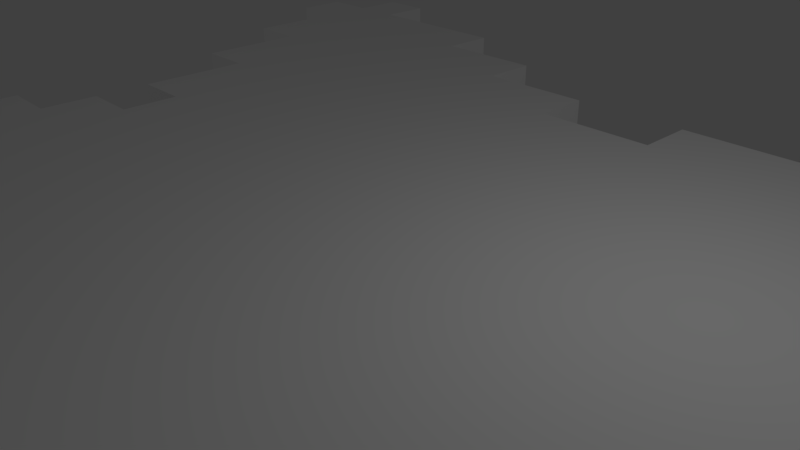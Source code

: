 # Source: star.blend  (saved by Blender 2.79.0; exported with 4.5.12 LTS)
import bpy
from mathutils import Matrix  # noqa: F401  (used for matrix-valued properties, if any)

bpy.ops.wm.read_factory_settings(use_empty=True)
scene = bpy.context.scene
scene.name = 'Scene'

# ---- collections
col_collection_1 = bpy.data.collections.new('Collection 1'); scene.collection.children.link(col_collection_1)

# ---- materials (node trees are filled in below, after node groups)
mat_palette = bpy.data.materials.new('palette')
mat_palette.alpha_threshold = 0.0
mat_palette.use_transparent_shadow = False
mat_palette.diffuse_color = (1.0, 1.0, 1.0, 1.0)
mat_palette.specular_color = (0.0, 0.0, 0.0)
mat_palette.roughness = 0.5
mat_palette.specular_intensity = 1.0

# ---- material node trees

# ---- world
world_world = bpy.data.worlds.new('World'); scene.world = world_world
world_world.color = (0.05088, 0.05088, 0.05088)
world_world.use_sun_shadow = False
world_world.sun_shadow_jitter_overblur = 0.0
world_world.cycles.sampling_method = 'MANUAL'

# ---- cameras
cam_camera = bpy.data.cameras.new('Camera')
cam_camera.clip_end = 100.0
cam_camera.lens = 35.0
cam_camera.sensor_width = 32.0
cam_camera.sensor_height = 18.0
cam_camera.ortho_scale = 7.314
cam_camera.dof.focus_distance = 0.0
cam_camera.dof.aperture_fstop = 128.0

# ---- lights
light_lamp = bpy.data.lights.new('Lamp', 'POINT')
light_lamp.transmission_factor = 0.0
light_lamp.cutoff_distance = 30.0
light_lamp.energy = 100.0
light_lamp.shadow_buffer_clip_start = 1.001
light_lamp.shadow_soft_size = 0.1
light_lamp.shadow_maximum_resolution = 0.006
light_lamp.use_absolute_resolution = True

# ---- meshes
me_star = bpy.data.meshes.new('star')
me_star.from_pydata([(-10.0, 0.5, 5.224), (-10.0, -0.5, 4.224), (-10.0, -0.5, 5.224), (-10.0, 0.5, 4.224), (-10.0, 0.5, -6.776), (-10.0, -0.5, -7.776), (-10.0, -0.5, -6.776), (-10.0, 0.5, -7.776), (-9.0, 0.5, 6.224), (-9.0, -0.5, 5.224), (-9.0, -0.5, 6.224), (-9.0, 0.5, 5.224), (-9.0, 0.5, 4.224), (-9.0, -0.5, 2.224), (-9.0, -0.5, 4.224), (-9.0, 0.5, 2.224), (-9.0, 0.5, -4.776), (-9.0, -0.5, -6.776), (-9.0, -0.5, -4.776), (-9.0, 0.5, -6.776), (-9.0, 0.5, -7.776), (-9.0, -0.5, -8.776), (-9.0, -0.5, -7.776), (-9.0, 0.5, -8.776), (-8.0, 0.5, 2.224), (-8.0, -0.5, 1.224), (-8.0, -0.5, 2.224), (-8.0, 0.5, 1.224), (-8.0, 0.5, -2.776), (-8.0, -0.5, -4.776), (-8.0, -0.5, -2.776), (-8.0, 0.5, -4.776), (-7.0, 0.5, 1.224), (-7.0, -0.5, 0.2239), (-7.0, -0.5, 1.224), (-7.0, 0.5, 0.2239), (-7.0, 0.5, -0.7761), (-7.0, -0.5, -2.776), (-7.0, -0.5, -0.7761), (-7.0, 0.5, -2.776), (-6.0, 0.5, 0.2239), (-6.0, -0.5, -0.7761), (-6.0, -0.5, 0.2239), (-6.0, 0.5, -0.7761), (-4.0, 0.5, 6.224), (-4.0, -0.5, 5.224), (-4.0, -0.5, 6.224), (-4.0, 0.5, 5.224), (-3.0, 0.5, 8.224), (-3.0, -0.5, 6.224), (-3.0, -0.5, 8.224), (-3.0, 0.5, 6.224), (-2.0, 0.5, 10.22), (-2.0, -0.5, 8.224), (-2.0, -0.5, 10.22), (-2.0, 0.5, 8.224), (-1.0, 0.5, 11.22), (-1.0, -0.5, 10.22), (-1.0, -0.5, 11.22), (-1.0, 0.5, 10.22), (1.0, 0.5, -4.776), (1.0, -0.5, -5.776), (1.0, -0.5, -4.776), (1.0, 0.5, -5.776), (3.0, 0.5, -5.776), (3.0, -0.5, -6.776), (3.0, -0.5, -5.776), (3.0, 0.5, -6.776), (5.0, 0.5, -6.776), (5.0, -0.5, -7.776), (5.0, -0.5, -6.776), (5.0, 0.5, -7.776), (8.0, 0.5, 6.224), (8.0, -0.5, 5.224), (8.0, -0.5, 6.224), (8.0, 0.5, 5.224), (8.0, 0.5, -7.776), (8.0, -0.5, -8.776), (8.0, -0.5, -7.776), (8.0, 0.5, -8.776), (-8.0, -0.5, 6.224), (-8.0, -0.5, 5.224), (-8.0, 0.5, 6.224), (-8.0, 0.5, 5.224), (-8.0, -0.5, -7.776), (-8.0, -0.5, -8.776), (-8.0, 0.5, -7.776), (-8.0, 0.5, -8.776), (-5.0, -0.5, -6.776), (-5.0, -0.5, -7.776), (-5.0, 0.5, -6.776), (-5.0, 0.5, -7.776), (-3.0, -0.5, -5.776), (-3.0, -0.5, -6.776), (-3.0, 0.5, -5.776), (-3.0, 0.5, -6.776), (-1.0, -0.5, -4.776), (-1.0, -0.5, -5.776), (-1.0, 0.5, -4.776), (-1.0, 0.5, -5.776), (1.0, -0.5, 11.22), (1.0, -0.5, 10.22), (1.0, 0.5, 11.22), (1.0, 0.5, 10.22), (2.0, -0.5, 10.22), (2.0, -0.5, 8.224), (2.0, 0.5, 10.22), (2.0, 0.5, 8.224), (3.0, -0.5, 8.224), (3.0, -0.5, 6.224), (3.0, 0.5, 8.224), (3.0, 0.5, 6.224), (4.0, -0.5, 6.224), (4.0, -0.5, 5.224), (4.0, 0.5, 6.224), (4.0, 0.5, 5.224), (6.0, -0.5, 0.2239), (6.0, -0.5, -0.7761), (6.0, 0.5, 0.2239), (6.0, 0.5, -0.7761), (7.0, -0.5, 1.224), (7.0, -0.5, 0.2239), (7.0, 0.5, 1.224), (7.0, 0.5, 0.2239), (7.0, -0.5, -0.7761), (7.0, -0.5, -2.776), (7.0, 0.5, -0.7761), (7.0, 0.5, -2.776), (8.0, -0.5, 2.224), (8.0, -0.5, 1.224), (8.0, 0.5, 2.224), (8.0, 0.5, 1.224), (8.0, -0.5, -2.776), (8.0, -0.5, -4.776), (8.0, 0.5, -2.776), (8.0, 0.5, -4.776), (9.0, -0.5, 6.224), (9.0, -0.5, 5.224), (9.0, 0.5, 6.224), (9.0, 0.5, 5.224), (9.0, -0.5, 4.224), (9.0, -0.5, 2.224), (9.0, 0.5, 4.224), (9.0, 0.5, 2.224), (9.0, -0.5, -4.776), (9.0, -0.5, -6.776), (9.0, 0.5, -4.776), (9.0, 0.5, -6.776), (9.0, -0.5, -7.776), (9.0, -0.5, -8.776), (9.0, 0.5, -7.776), (9.0, 0.5, -8.776), (10.0, -0.5, 5.224), (10.0, -0.5, 4.224), (10.0, 0.5, 5.224), (10.0, 0.5, 4.224), (10.0, -0.5, -6.776), (10.0, -0.5, -7.776), (10.0, 0.5, -6.776), (10.0, 0.5, -7.776), (1.0, -0.5, 11.22), (-1.0, 0.5, 11.22), (-1.0, -0.5, 11.22), (1.0, 0.5, 11.22), (-1.0, -0.5, 10.22), (-2.0, 0.5, 10.22), (-2.0, -0.5, 10.22), (-1.0, 0.5, 10.22), (2.0, -0.5, 10.22), (1.0, 0.5, 10.22), (1.0, -0.5, 10.22), (2.0, 0.5, 10.22), (-2.0, -0.5, 8.224), (-3.0, 0.5, 8.224), (-3.0, -0.5, 8.224), (-2.0, 0.5, 8.224), (3.0, -0.5, 8.224), (2.0, 0.5, 8.224), (2.0, -0.5, 8.224), (3.0, 0.5, 8.224), (-8.0, -0.5, 6.224), (-9.0, 0.5, 6.224), (-9.0, -0.5, 6.224), (-8.0, 0.5, 6.224), (-3.0, -0.5, 6.224), (-4.0, 0.5, 6.224), (-4.0, -0.5, 6.224), (-3.0, 0.5, 6.224), (4.0, -0.5, 6.224), (3.0, 0.5, 6.224), (3.0, -0.5, 6.224), (4.0, 0.5, 6.224), (9.0, -0.5, 6.224), (8.0, 0.5, 6.224), (8.0, -0.5, 6.224), (9.0, 0.5, 6.224), (-9.0, -0.5, 5.224), (-10.0, 0.5, 5.224), (-10.0, -0.5, 5.224), (-9.0, 0.5, 5.224), (-4.0, -0.5, 5.224), (-8.0, 0.5, 5.224), (-8.0, -0.5, 5.224), (-4.0, 0.5, 5.224), (8.0, -0.5, 5.224), (4.0, 0.5, 5.224), (4.0, -0.5, 5.224), (8.0, 0.5, 5.224), (10.0, -0.5, 5.224), (9.0, 0.5, 5.224), (9.0, -0.5, 5.224), (10.0, 0.5, 5.224), (-6.0, -0.5, -0.7761), (-7.0, 0.5, -0.7761), (-7.0, -0.5, -0.7761), (-6.0, 0.5, -0.7761), (7.0, -0.5, -0.7761), (6.0, 0.5, -0.7761), (6.0, -0.5, -0.7761), (7.0, 0.5, -0.7761), (-7.0, -0.5, -2.776), (-8.0, 0.5, -2.776), (-8.0, -0.5, -2.776), (-7.0, 0.5, -2.776), (8.0, -0.5, -2.776), (7.0, 0.5, -2.776), (7.0, -0.5, -2.776), (8.0, 0.5, -2.776), (-8.0, -0.5, -4.776), (-9.0, 0.5, -4.776), (-9.0, -0.5, -4.776), (-8.0, 0.5, -4.776), (9.0, -0.5, -4.776), (8.0, 0.5, -4.776), (8.0, -0.5, -4.776), (9.0, 0.5, -4.776), (-9.0, -0.5, -6.776), (-10.0, 0.5, -6.776), (-10.0, -0.5, -6.776), (-9.0, 0.5, -6.776), (10.0, -0.5, -6.776), (9.0, 0.5, -6.776), (9.0, -0.5, -6.776), (10.0, 0.5, -6.776), (-10.0, -0.5, 4.224), (-10.0, 0.5, 4.224), (-9.0, -0.5, 4.224), (-9.0, 0.5, 4.224), (9.0, -0.5, 4.224), (9.0, 0.5, 4.224), (10.0, -0.5, 4.224), (10.0, 0.5, 4.224), (-9.0, -0.5, 2.224), (-9.0, 0.5, 2.224), (-8.0, -0.5, 2.224), (-8.0, 0.5, 2.224), (8.0, -0.5, 2.224), (8.0, 0.5, 2.224), (9.0, -0.5, 2.224), (9.0, 0.5, 2.224), (-8.0, -0.5, 1.224), (-8.0, 0.5, 1.224), (-7.0, -0.5, 1.224), (-7.0, 0.5, 1.224), (7.0, -0.5, 1.224), (7.0, 0.5, 1.224), (8.0, -0.5, 1.224), (8.0, 0.5, 1.224), (-7.0, -0.5, 0.2239), (-7.0, 0.5, 0.2239), (-6.0, -0.5, 0.2239), (-6.0, 0.5, 0.2239), (6.0, -0.5, 0.2239), (6.0, 0.5, 0.2239), (7.0, -0.5, 0.2239), (7.0, 0.5, 0.2239), (-1.0, -0.5, -4.776), (-1.0, 0.5, -4.776), (1.0, -0.5, -4.776), (1.0, 0.5, -4.776), (-3.0, -0.5, -5.776), (-3.0, 0.5, -5.776), (-1.0, -0.5, -5.776), (-1.0, 0.5, -5.776), (1.0, -0.5, -5.776), (1.0, 0.5, -5.776), (3.0, -0.5, -5.776), (3.0, 0.5, -5.776), (-5.0, -0.5, -6.776), (-5.0, 0.5, -6.776), (-3.0, -0.5, -6.776), (-3.0, 0.5, -6.776), (3.0, -0.5, -6.776), (3.0, 0.5, -6.776), (5.0, -0.5, -6.776), (5.0, 0.5, -6.776), (-10.0, -0.5, -7.776), (-10.0, 0.5, -7.776), (-9.0, -0.5, -7.776), (-9.0, 0.5, -7.776), (-8.0, -0.5, -7.776), (-8.0, 0.5, -7.776), (-5.0, -0.5, -7.776), (-5.0, 0.5, -7.776), (5.0, -0.5, -7.776), (5.0, 0.5, -7.776), (8.0, -0.5, -7.776), (8.0, 0.5, -7.776), (9.0, -0.5, -7.776), (9.0, 0.5, -7.776), (10.0, -0.5, -7.776), (10.0, 0.5, -7.776), (-9.0, -0.5, -8.776), (-9.0, 0.5, -8.776), (-8.0, -0.5, -8.776), (-8.0, 0.5, -8.776), (8.0, -0.5, -8.776), (8.0, 0.5, -8.776), (9.0, -0.5, -8.776), (9.0, 0.5, -8.776), (-1.0, -0.5, 10.22), (1.0, -0.5, 11.22), (-1.0, -0.5, 11.22), (1.0, -0.5, 10.22), (-2.0, -0.5, 8.224), (-2.0, -0.5, 10.22), (-1.0, -0.5, 8.224), (1.0, -0.5, 8.224), (2.0, -0.5, 10.22), (2.0, -0.5, 8.224), (-3.0, -0.5, 6.224), (-3.0, -0.5, 8.224), (-2.0, -0.5, 6.224), (2.0, -0.5, 6.224), (3.0, -0.5, 8.224), (3.0, -0.5, 6.224), (-9.0, -0.5, 5.224), (-8.0, -0.5, 6.224), (-9.0, -0.5, 6.224), (-8.0, -0.5, 5.224), (-4.0, -0.5, 5.224), (-4.0, -0.5, 6.224), (4.0, -0.5, 5.224), (4.0, -0.5, 6.224), (8.0, -0.5, 5.224), (9.0, -0.5, 6.224), (8.0, -0.5, 6.224), (9.0, -0.5, 5.224), (-10.0, -0.5, 4.224), (-10.0, -0.5, 5.224), (-9.0, -0.5, 4.224), (-8.0, -0.5, 4.224), (-3.0, -0.5, 4.224), (3.0, -0.5, 4.224), (8.0, -0.5, 4.224), (9.0, -0.5, 4.224), (10.0, -0.5, 5.224), (10.0, -0.5, 4.224), (-9.0, -0.5, 2.224), (-8.0, -0.5, 2.224), (-7.0, -0.5, 2.224), (7.0, -0.5, 2.224), (8.0, -0.5, 2.224), (9.0, -0.5, 2.224), (-8.0, -0.5, 1.224), (-7.0, -0.5, 1.224), (-6.0, -0.5, 1.224), (6.0, -0.5, 1.224), (7.0, -0.5, 1.224), (8.0, -0.5, 1.224), (-7.0, -0.5, 0.2239), (-6.0, -0.5, 0.2239), (-5.0, -0.5, 0.2239), (5.0, -0.5, 0.2239), (6.0, -0.5, 0.2239), (7.0, -0.5, 0.2239), (-6.0, -0.5, -0.7761), (-5.0, -0.5, -0.7761), (5.0, -0.5, -0.7761), (6.0, -0.5, -0.7761), (-7.0, -0.5, -2.776), (-7.0, -0.5, -0.7761), (-6.0, -0.5, -2.776), (6.0, -0.5, -2.776), (7.0, -0.5, -0.7761), (7.0, -0.5, -2.776), (-1.0, -0.5, -3.776), (1.0, -0.5, -3.776), (-8.0, -0.5, -4.776), (-8.0, -0.5, -2.776), (-7.0, -0.5, -4.776), (-3.0, -0.5, -4.776), (-1.0, -0.5, -4.776), (1.0, -0.5, -4.776), (3.0, -0.5, -4.776), (7.0, -0.5, -4.776), (8.0, -0.5, -2.776), (8.0, -0.5, -4.776), (-5.0, -0.5, -5.776), (-3.0, -0.5, -5.776), (-1.0, -0.5, -5.776), (1.0, -0.5, -5.776), (3.0, -0.5, -5.776), (5.0, -0.5, -5.776), (-9.0, -0.5, -6.776), (-9.0, -0.5, -4.776), (-8.0, -0.5, -6.776), (-5.0, -0.5, -6.776), (-3.0, -0.5, -6.776), (3.0, -0.5, -6.776), (5.0, -0.5, -6.776), (8.0, -0.5, -6.776), (9.0, -0.5, -4.776), (9.0, -0.5, -6.776), (-10.0, -0.5, -7.776), (-10.0, -0.5, -6.776), (-9.0, -0.5, -7.776), (-8.0, -0.5, -7.776), (-5.0, -0.5, -7.776), (5.0, -0.5, -7.776), (8.0, -0.5, -7.776), (9.0, -0.5, -7.776), (10.0, -0.5, -6.776), (10.0, -0.5, -7.776), (-9.0, -0.5, -8.776), (-8.0, -0.5, -8.776), (8.0, -0.5, -8.776), (9.0, -0.5, -8.776), (-1.0, 0.5, 11.22), (1.0, 0.5, 11.22), (-1.0, 0.5, 10.22), (1.0, 0.5, 10.22), (-2.0, 0.5, 10.22), (-2.0, 0.5, 8.224), (-1.0, 0.5, 8.224), (2.0, 0.5, 10.22), (1.0, 0.5, 8.224), (2.0, 0.5, 8.224), (-3.0, 0.5, 8.224), (-3.0, 0.5, 6.224), (-2.0, 0.5, 6.224), (3.0, 0.5, 8.224), (2.0, 0.5, 6.224), (3.0, 0.5, 6.224), (-9.0, 0.5, 6.224), (-8.0, 0.5, 6.224), (-9.0, 0.5, 5.224), (-8.0, 0.5, 5.224), (-4.0, 0.5, 6.224), (-4.0, 0.5, 5.224), (4.0, 0.5, 6.224), (4.0, 0.5, 5.224), (8.0, 0.5, 6.224), (9.0, 0.5, 6.224), (8.0, 0.5, 5.224), (9.0, 0.5, 5.224), (-10.0, 0.5, 5.224), (-10.0, 0.5, 4.224), (-9.0, 0.5, 4.224), (-8.0, 0.5, 4.224), (-3.0, 0.5, 4.224), (3.0, 0.5, 4.224), (8.0, 0.5, 4.224), (10.0, 0.5, 5.224), (9.0, 0.5, 4.224), (10.0, 0.5, 4.224), (-9.0, 0.5, 2.224), (-8.0, 0.5, 2.224), (-7.0, 0.5, 2.224), (7.0, 0.5, 2.224), (8.0, 0.5, 2.224), (9.0, 0.5, 2.224), (-8.0, 0.5, 1.224), (-7.0, 0.5, 1.224), (-6.0, 0.5, 1.224), (6.0, 0.5, 1.224), (7.0, 0.5, 1.224), (8.0, 0.5, 1.224), (-7.0, 0.5, 0.2239), (-6.0, 0.5, 0.2239), (-5.0, 0.5, 0.2239), (5.0, 0.5, 0.2239), (6.0, 0.5, 0.2239), (7.0, 0.5, 0.2239), (-6.0, 0.5, -0.7761), (-5.0, 0.5, -0.7761), (5.0, 0.5, -0.7761), (6.0, 0.5, -0.7761), (-7.0, 0.5, -0.7761), (-7.0, 0.5, -2.776), (-6.0, 0.5, -2.776), (7.0, 0.5, -0.7761), (6.0, 0.5, -2.776), (7.0, 0.5, -2.776), (-1.0, 0.5, -3.776), (1.0, 0.5, -3.776), (-8.0, 0.5, -2.776), (-8.0, 0.5, -4.776), (-7.0, 0.5, -4.776), (-3.0, 0.5, -4.776), (-1.0, 0.5, -4.776), (1.0, 0.5, -4.776), (3.0, 0.5, -4.776), (8.0, 0.5, -2.776), (7.0, 0.5, -4.776), (8.0, 0.5, -4.776), (-5.0, 0.5, -5.776), (-3.0, 0.5, -5.776), (-1.0, 0.5, -5.776), (1.0, 0.5, -5.776), (3.0, 0.5, -5.776), (5.0, 0.5, -5.776), (-9.0, 0.5, -4.776), (-9.0, 0.5, -6.776), (-8.0, 0.5, -6.776), (-5.0, 0.5, -6.776), (-3.0, 0.5, -6.776), (3.0, 0.5, -6.776), (5.0, 0.5, -6.776), (9.0, 0.5, -4.776), (8.0, 0.5, -6.776), (9.0, 0.5, -6.776), (-10.0, 0.5, -6.776), (-10.0, 0.5, -7.776), (-9.0, 0.5, -7.776), (-8.0, 0.5, -7.776), (-5.0, 0.5, -7.776), (5.0, 0.5, -7.776), (8.0, 0.5, -7.776), (10.0, 0.5, -6.776), (9.0, 0.5, -7.776), (10.0, 0.5, -7.776), (-9.0, 0.5, -8.776), (-8.0, 0.5, -8.776), (8.0, 0.5, -8.776), (9.0, 0.5, -8.776)], [], [(0, 1, 2), (3, 1, 0), (4, 5, 6), (7, 5, 4), (8, 9, 10), (11, 9, 8), (12, 13, 14), (15, 13, 12), (16, 17, 18), (19, 17, 16), (20, 21, 22), (23, 21, 20), (24, 25, 26), (27, 25, 24), (28, 29, 30), (31, 29, 28), (32, 33, 34), (35, 33, 32), (36, 37, 38), (39, 37, 36), (40, 41, 42), (43, 41, 40), (44, 45, 46), (47, 45, 44), (48, 49, 50), (51, 49, 48), (52, 53, 54), (55, 53, 52), (56, 57, 58), (59, 57, 56), (60, 61, 62), (63, 61, 60), (64, 65, 66), (67, 65, 64), (68, 69, 70), (71, 69, 68), (72, 73, 74), (75, 73, 72), (76, 77, 78), (79, 77, 76), (80, 81, 82), (82, 81, 83), (84, 85, 86), (86, 85, 87), (88, 89, 90), (90, 89, 91), (92, 93, 94), (94, 93, 95), (96, 97, 98), (98, 97, 99), (100, 101, 102), (102, 101, 103), (104, 105, 106), (106, 105, 107), (108, 109, 110), (110, 109, 111), (112, 113, 114), (114, 113, 115), (116, 117, 118), (118, 117, 119), (120, 121, 122), (122, 121, 123), (124, 125, 126), (126, 125, 127), (128, 129, 130), (130, 129, 131), (132, 133, 134), (134, 133, 135), (136, 137, 138), (138, 137, 139), (140, 141, 142), (142, 141, 143), (144, 145, 146), (146, 145, 147), (148, 149, 150), (150, 149, 151), (152, 153, 154), (154, 153, 155), (156, 157, 158), (158, 157, 159), (160, 161, 162), (163, 161, 160), (164, 165, 166), (167, 165, 164), (168, 169, 170), (171, 169, 168), (172, 173, 174), (175, 173, 172), (176, 177, 178), (179, 177, 176), (180, 181, 182), (183, 181, 180), (184, 185, 186), (187, 185, 184), (188, 189, 190), (191, 189, 188), (192, 193, 194), (195, 193, 192), (196, 197, 198), (199, 197, 196), (200, 201, 202), (203, 201, 200), (204, 205, 206), (207, 205, 204), (208, 209, 210), (211, 209, 208), (212, 213, 214), (215, 213, 212), (216, 217, 218), (219, 217, 216), (220, 221, 222), (223, 221, 220), (224, 225, 226), (227, 225, 224), (228, 229, 230), (231, 229, 228), (232, 233, 234), (235, 233, 232), (236, 237, 238), (239, 237, 236), (240, 241, 242), (243, 241, 240), (244, 245, 246), (246, 245, 247), (248, 249, 250), (250, 249, 251), (252, 253, 254), (254, 253, 255), (256, 257, 258), (258, 257, 259), (260, 261, 262), (262, 261, 263), (264, 265, 266), (266, 265, 267), (268, 269, 270), (270, 269, 271), (272, 273, 274), (274, 273, 275), (276, 277, 278), (278, 277, 279), (280, 281, 282), (282, 281, 283), (284, 285, 286), (286, 285, 287), (288, 289, 290), (290, 289, 291), (292, 293, 294), (294, 293, 295), (296, 297, 298), (298, 297, 299), (300, 301, 302), (302, 301, 303), (304, 305, 306), (306, 305, 307), (308, 309, 310), (310, 309, 311), (312, 313, 314), (314, 313, 315), (316, 317, 318), (318, 317, 319), (320, 321, 322), (323, 321, 320), (324, 320, 325), (326, 323, 320), (326, 320, 324), (327, 328, 323), (327, 323, 326), (329, 328, 327), (330, 324, 331), (332, 326, 324), (332, 327, 326), (332, 324, 330), (332, 329, 327), (333, 334, 329), (333, 329, 332), (335, 334, 333), (336, 337, 338), (339, 337, 336), (340, 330, 341), (342, 343, 335), (344, 345, 346), (347, 345, 344), (348, 336, 349), (350, 339, 336), (350, 336, 348), (351, 340, 339), (351, 339, 350), (352, 332, 330), (352, 340, 351), (352, 333, 332), (352, 335, 333), (352, 330, 340), (353, 342, 335), (353, 335, 352), (353, 344, 342), (354, 347, 344), (354, 344, 353), (355, 356, 347), (355, 347, 354), (357, 356, 355), (358, 351, 350), (359, 352, 351), (359, 351, 358), (359, 353, 352), (359, 354, 353), (360, 354, 359), (361, 354, 360), (362, 355, 354), (362, 354, 361), (363, 355, 362), (364, 360, 359), (365, 361, 360), (365, 360, 364), (366, 361, 365), (367, 361, 366), (368, 362, 361), (368, 361, 367), (369, 362, 368), (370, 366, 365), (371, 367, 366), (371, 366, 370), (372, 367, 371), (373, 367, 372), (374, 368, 367), (374, 367, 373), (375, 368, 374), (376, 372, 371), (377, 373, 372), (377, 372, 376), (378, 374, 373), (378, 373, 377), (379, 374, 378), (380, 376, 381), (382, 377, 376), (382, 378, 377), (382, 376, 380), (382, 379, 378), (383, 384, 379), (383, 379, 382), (385, 384, 383), (386, 382, 380), (386, 385, 383), (386, 383, 382), (387, 385, 386), (388, 380, 389), (390, 386, 380), (390, 380, 388), (391, 386, 390), (392, 387, 386), (392, 386, 391), (393, 385, 387), (393, 387, 392), (394, 385, 393), (395, 396, 385), (395, 385, 394), (397, 396, 395), (398, 391, 390), (398, 390, 388), (399, 392, 391), (399, 391, 398), (400, 392, 399), (401, 394, 393), (402, 397, 395), (402, 394, 401), (402, 395, 394), (403, 397, 402), (404, 388, 405), (406, 398, 388), (406, 388, 404), (407, 399, 398), (407, 398, 406), (408, 399, 407), (409, 403, 402), (410, 397, 403), (410, 403, 409), (411, 412, 397), (411, 397, 410), (413, 412, 411), (414, 404, 415), (416, 406, 404), (416, 404, 414), (417, 407, 406), (417, 406, 416), (418, 407, 417), (419, 411, 410), (420, 413, 411), (420, 411, 419), (421, 422, 413), (421, 413, 420), (423, 422, 421), (424, 417, 416), (425, 417, 424), (426, 421, 420), (427, 421, 426), (428, 429, 430), (430, 429, 431), (432, 430, 433), (430, 431, 434), (433, 430, 434), (431, 435, 436), (434, 431, 436), (436, 435, 437), (438, 433, 439), (433, 434, 440), (434, 436, 440), (439, 433, 440), (436, 437, 440), (437, 441, 442), (440, 437, 442), (442, 441, 443), (444, 445, 446), (446, 445, 447), (448, 439, 449), (443, 450, 451), (452, 453, 454), (454, 453, 455), (456, 446, 457), (446, 447, 458), (457, 446, 458), (447, 449, 459), (458, 447, 459), (439, 440, 460), (459, 449, 460), (440, 442, 460), (442, 443, 460), (449, 439, 460), (443, 451, 461), (460, 443, 461), (451, 454, 461), (454, 455, 462), (461, 454, 462), (455, 463, 464), (462, 455, 464), (464, 463, 465), (458, 459, 466), (459, 460, 467), (466, 459, 467), (460, 461, 467), (461, 462, 467), (467, 462, 468), (468, 462, 469), (462, 464, 470), (469, 462, 470), (470, 464, 471), (467, 468, 472), (468, 469, 473), (472, 468, 473), (473, 469, 474), (474, 469, 475), (469, 470, 476), (475, 469, 476), (476, 470, 477), (473, 474, 478), (474, 475, 479), (478, 474, 479), (479, 475, 480), (480, 475, 481), (475, 476, 482), (481, 475, 482), (482, 476, 483), (479, 480, 484), (480, 481, 485), (484, 480, 485), (481, 482, 486), (485, 481, 486), (486, 482, 487), (488, 484, 489), (484, 485, 490), (485, 486, 490), (489, 484, 490), (486, 487, 490), (487, 491, 492), (490, 487, 492), (492, 491, 493), (489, 490, 494), (492, 493, 494), (490, 492, 494), (494, 493, 495), (496, 489, 497), (489, 494, 498), (497, 489, 498), (498, 494, 499), (494, 495, 500), (499, 494, 500), (495, 493, 501), (500, 495, 501), (501, 493, 502), (493, 503, 504), (502, 493, 504), (504, 503, 505), (498, 499, 506), (497, 498, 506), (499, 500, 507), (506, 499, 507), (507, 500, 508), (501, 502, 509), (504, 505, 510), (509, 502, 510), (502, 504, 510), (510, 505, 511), (512, 497, 513), (497, 506, 514), (513, 497, 514), (506, 507, 515), (514, 506, 515), (515, 507, 516), (510, 511, 517), (511, 505, 518), (517, 511, 518), (505, 519, 520), (518, 505, 520), (520, 519, 521), (522, 513, 523), (513, 514, 524), (523, 513, 524), (514, 515, 525), (524, 514, 525), (525, 515, 526), (518, 520, 527), (520, 521, 528), (527, 520, 528), (521, 529, 530), (528, 521, 530), (530, 529, 531), (524, 525, 532), (532, 525, 533), (528, 530, 534), (534, 530, 535)])
me_star.polygons.foreach_set('use_smooth', [True] * 428)
_uv = me_star.uv_layers.new(name='UVMap')
_uv.uv.foreach_set('vector', [0.9863, 0.5, 0.9863, 0.5, 0.9863, 0.5, 0.9863, 0.5, 0.9863, 0.5, 0.9863, 0.5, 0.9863, 0.5, 0.9863, 0.5, 0.9863, 0.5, 0.9863, 0.5, 0.9863, 0.5, 0.9863, 0.5, 0.9863, 0.5, 0.9863, 0.5, 0.9863, 0.5, 0.9863, 0.5, 0.9863, 0.5, 0.9863, 0.5, 0.9863, 0.5, 0.9863, 0.5, 0.9863, 0.5, 0.9863, 0.5, 0.9863, 0.5, 0.9863, 0.5, 0.9863, 0.5, 0.9863, 0.5, 0.9863, 0.5, 0.9863, 0.5, 0.9863, 0.5, 0.9863, 0.5, 0.9863, 0.5, 0.9863, 0.5, 0.9863, 0.5, 0.9863, 0.5, 0.9863, 0.5, 0.9863, 0.5, 0.9863, 0.5, 0.9863, 0.5, 0.9863, 0.5, 0.9863, 0.5, 0.9863, 0.5, 0.9863, 0.5, 0.9863, 0.5, 0.9863, 0.5, 0.9863, 0.5, 0.9863, 0.5, 0.9863, 0.5, 0.9863, 0.5, 0.9863, 0.5, 0.9863, 0.5, 0.9863, 0.5, 0.9863, 0.5, 0.9863, 0.5, 0.9863, 0.5, 0.9863, 0.5, 0.9863, 0.5, 0.9863, 0.5, 0.9863, 0.5, 0.9863, 0.5, 0.9863, 0.5, 0.9863, 0.5, 0.9863, 0.5, 0.9863, 0.5, 0.9863, 0.5, 0.9863, 0.5, 0.9863, 0.5, 0.9863, 0.5, 0.9863, 0.5, 0.9863, 0.5, 0.9863, 0.5, 0.9863, 0.5, 0.9863, 0.5, 0.9863, 0.5, 0.9863, 0.5, 0.9863, 0.5, 0.9863, 0.5, 0.9863, 0.5, 0.9863, 0.5, 0.9863, 0.5, 0.9863, 0.5, 0.9863, 0.5, 0.9863, 0.5, 0.9863, 0.5, 0.9863, 0.5, 0.9863, 0.5, 0.9863, 0.5, 0.9863, 0.5, 0.9863, 0.5, 0.9863, 0.5, 0.9863, 0.5, 0.9863, 0.5, 0.9863, 0.5, 0.9863, 0.5, 0.9863, 0.5, 0.9863, 0.5, 0.9863, 0.5, 0.9863, 0.5, 0.9863, 0.5, 0.9863, 0.5, 0.9863, 0.5, 0.9863, 0.5, 0.9863, 0.5, 0.9863, 0.5, 0.9863, 0.5, 0.9863, 0.5, 0.9863, 0.5, 0.9863, 0.5, 0.9863, 0.5, 0.9863, 0.5, 0.9863, 0.5, 0.9863, 0.5, 0.9863, 0.5, 0.9863, 0.5, 0.9863, 0.5, 0.9863, 0.5, 0.9863, 0.5, 0.9863, 0.5, 0.9863, 0.5, 0.9863, 0.5, 0.9863, 0.5, 0.9863, 0.5, 0.9863, 0.5, 0.9863, 0.5, 0.9863, 0.5, 0.9863, 0.5, 0.9863, 0.5, 0.9863, 0.5, 0.9863, 0.5, 0.9863, 0.5, 0.9863, 0.5, 0.9863, 0.5, 0.9863, 0.5, 0.9863, 0.5, 0.9863, 0.5, 0.9863, 0.5, 0.9863, 0.5, 0.9863, 0.5, 0.9863, 0.5, 0.9863, 0.5, 0.9863, 0.5, 0.9863, 0.5, 0.9863, 0.5, 0.9863, 0.5, 0.9863, 0.5, 0.9863, 0.5, 0.9863, 0.5, 0.9863, 0.5, 0.9863, 0.5, 0.9863, 0.5, 0.9863, 0.5, 0.9863, 0.5, 0.9863, 0.5, 0.9863, 0.5, 0.9863, 0.5, 0.9863, 0.5, 0.9863, 0.5, 0.9863, 0.5, 0.9863, 0.5, 0.9863, 0.5, 0.9863, 0.5, 0.9863, 0.5, 0.9863, 0.5, 0.9863, 0.5, 0.9863, 0.5, 0.9863, 0.5, 0.9863, 0.5, 0.9863, 0.5, 0.9863, 0.5, 0.9863, 0.5, 0.9863, 0.5, 0.9863, 0.5, 0.9863, 0.5, 0.9863, 0.5, 0.9863, 0.5, 0.9863, 0.5, 0.9863, 0.5, 0.9863, 0.5, 0.9863, 0.5, 0.9863, 0.5, 0.9863, 0.5, 0.9863, 0.5, 0.9863, 0.5, 0.9863, 0.5, 0.9863, 0.5, 0.9863, 0.5, 0.9863, 0.5, 0.9863, 0.5, 0.9863, 0.5, 0.9863, 0.5, 0.9863, 0.5, 0.9863, 0.5, 0.9863, 0.5, 0.9863, 0.5, 0.9863, 0.5, 0.9863, 0.5, 0.9863, 0.5, 0.9863, 0.5, 0.9863, 0.5, 0.9863, 0.5, 0.9863, 0.5, 0.9863, 0.5, 0.9863, 0.5, 0.9863, 0.5, 0.9863, 0.5, 0.9863, 0.5, 0.9863, 0.5, 0.9863, 0.5, 0.9863, 0.5, 0.9863, 0.5, 0.9863, 0.5, 0.9863, 0.5, 0.9863, 0.5, 0.9863, 0.5, 0.9863, 0.5, 0.9863, 0.5, 0.9863, 0.5, 0.9863, 0.5, 0.9863, 0.5, 0.9863, 0.5, 0.9863, 0.5, 0.9863, 0.5, 0.9863, 0.5, 0.9863, 0.5, 0.9863, 0.5, 0.9863, 0.5, 0.9863, 0.5, 0.9863, 0.5, 0.9863, 0.5, 0.9863, 0.5, 0.9863, 0.5, 0.9863, 0.5, 0.9863, 0.5, 0.9863, 0.5, 0.9863, 0.5, 0.9863, 0.5, 0.9863, 0.5, 0.9863, 0.5, 0.9863, 0.5, 0.9863, 0.5, 0.9863, 0.5, 0.9863, 0.5, 0.9863, 0.5, 0.9863, 0.5, 0.9863, 0.5, 0.9863, 0.5, 0.9863, 0.5, 0.9863, 0.5, 0.9863, 0.5, 0.9863, 0.5, 0.9863, 0.5, 0.9863, 0.5, 0.9863, 0.5, 0.9863, 0.5, 0.9863, 0.5, 0.9863, 0.5, 0.9863, 0.5, 0.9863, 0.5, 0.9863, 0.5, 0.9863, 0.5, 0.9863, 0.5, 0.9863, 0.5, 0.9863, 0.5, 0.9863, 0.5, 0.9863, 0.5, 0.9863, 0.5, 0.9863, 0.5, 0.9863, 0.5, 0.9863, 0.5, 0.9863, 0.5, 0.9863, 0.5, 0.9863, 0.5, 0.9863, 0.5, 0.9863, 0.5, 0.9863, 0.5, 0.9863, 0.5, 0.9863, 0.5, 0.9863, 0.5, 0.9863, 0.5, 0.9863, 0.5, 0.9863, 0.5, 0.9863, 0.5, 0.9863, 0.5, 0.9863, 0.5, 0.9863, 0.5, 0.9863, 0.5, 0.9863, 0.5, 0.9863, 0.5, 0.9863, 0.5, 0.9863, 0.5, 0.9863, 0.5, 0.9863, 0.5, 0.9863, 0.5, 0.9863, 0.5, 0.9863, 0.5, 0.9863, 0.5, 0.9863, 0.5, 0.9863, 0.5, 0.9863, 0.5, 0.9863, 0.5, 0.9863, 0.5, 0.9863, 0.5, 0.9863, 0.5, 0.9863, 0.5, 0.9863, 0.5, 0.9863, 0.5, 0.9863, 0.5, 0.9863, 0.5, 0.9863, 0.5, 0.9863, 0.5, 0.9863, 0.5, 0.9863, 0.5, 0.9863, 0.5, 0.9863, 0.5, 0.9863, 0.5, 0.9863, 0.5, 0.9863, 0.5, 0.9863, 0.5, 0.9863, 0.5, 0.9863, 0.5, 0.9863, 0.5, 0.9863, 0.5, 0.9863, 0.5, 0.9863, 0.5, 0.9863, 0.5, 0.9863, 0.5, 0.9863, 0.5, 0.9863, 0.5, 0.9863, 0.5, 0.9863, 0.5, 0.9863, 0.5, 0.9863, 0.5, 0.9863, 0.5, 0.9863, 0.5, 0.9863, 0.5, 0.9863, 0.5, 0.9863, 0.5, 0.9863, 0.5, 0.9863, 0.5, 0.9863, 0.5, 0.9863, 0.5, 0.9863, 0.5, 0.9863, 0.5, 0.9863, 0.5, 0.9863, 0.5, 0.9863, 0.5, 0.9863, 0.5, 0.9863, 0.5, 0.9863, 0.5, 0.9863, 0.5, 0.9863, 0.5, 0.9863, 0.5, 0.9863, 0.5, 0.9863, 0.5, 0.9863, 0.5, 0.9863, 0.5, 0.9863, 0.5, 0.9863, 0.5, 0.9863, 0.5, 0.9863, 0.5, 0.9863, 0.5, 0.9863, 0.5, 0.9863, 0.5, 0.9863, 0.5, 0.9863, 0.5, 0.9863, 0.5, 0.9863, 0.5, 0.9863, 0.5, 0.9863, 0.5, 0.9863, 0.5, 0.9863, 0.5, 0.9863, 0.5, 0.9863, 0.5, 0.9863, 0.5, 0.9863, 0.5, 0.9863, 0.5, 0.9863, 0.5, 0.9863, 0.5, 0.9863, 0.5, 0.9863, 0.5, 0.9863, 0.5, 0.9863, 0.5, 0.9863, 0.5, 0.9863, 0.5, 0.9863, 0.5, 0.9863, 0.5, 0.9863, 0.5, 0.9863, 0.5, 0.9863, 0.5, 0.9863, 0.5, 0.9863, 0.5, 0.9863, 0.5, 0.9863, 0.5, 0.9863, 0.5, 0.9863, 0.5, 0.9863, 0.5, 0.9863, 0.5, 0.9863, 0.5, 0.9863, 0.5, 0.9863, 0.5, 0.9863, 0.5, 0.9863, 0.5, 0.9863, 0.5, 0.9863, 0.5, 0.9863, 0.5, 0.9863, 0.5, 0.9863, 0.5, 0.9863, 0.5, 0.9863, 0.5, 0.9863, 0.5, 0.9863, 0.5, 0.9863, 0.5, 0.9863, 0.5, 0.9863, 0.5, 0.9863, 0.5, 0.9863, 0.5, 0.9863, 0.5, 0.9863, 0.5, 0.9863, 0.5, 0.9863, 0.5, 0.9863, 0.5, 0.9863, 0.5, 0.9863, 0.5, 0.9863, 0.5, 0.9863, 0.5, 0.9863, 0.5, 0.9863, 0.5, 0.9863, 0.5, 0.9863, 0.5, 0.9863, 0.5, 0.9863, 0.5, 0.9863, 0.5, 0.9863, 0.5, 0.9863, 0.5, 0.9863, 0.5, 0.9863, 0.5, 0.9863, 0.5, 0.9863, 0.5, 0.9863, 0.5, 0.9863, 0.5, 0.9863, 0.5, 0.9863, 0.5, 0.9863, 0.5, 0.9863, 0.5, 0.9863, 0.5, 0.9863, 0.5, 0.9863, 0.5, 0.9863, 0.5, 0.9863, 0.5, 0.9863, 0.5, 0.9863, 0.5, 0.9863, 0.5, 0.9863, 0.5, 0.9863, 0.5, 0.9863, 0.5, 0.9863, 0.5, 0.9863, 0.5, 0.9863, 0.5, 0.9863, 0.5, 0.9863, 0.5, 0.9863, 0.5, 0.9863, 0.5, 0.9863, 0.5, 0.9863, 0.5, 0.9863, 0.5, 0.9863, 0.5, 0.9863, 0.5, 0.9863, 0.5, 0.9863, 0.5, 0.9863, 0.5, 0.9863, 0.5, 0.9863, 0.5, 0.9863, 0.5, 0.9863, 0.5, 0.9863, 0.5, 0.9863, 0.5, 0.9863, 0.5, 0.9863, 0.5, 0.9863, 0.5, 0.9863, 0.5, 0.9863, 0.5, 0.9863, 0.5, 0.9863, 0.5, 0.9863, 0.5, 0.9863, 0.5, 0.9863, 0.5, 0.9863, 0.5, 0.9863, 0.5, 0.9863, 0.5, 0.9863, 0.5, 0.01758, 0.5, 0.01758, 0.5, 0.01758, 0.5, 0.9863, 0.5, 0.9863, 0.5, 0.9863, 0.5, 0.9863, 0.5, 0.9863, 0.5, 0.9863, 0.5, 0.01758, 0.5, 0.01758, 0.5, 0.01758, 0.5, 0.9863, 0.5, 0.9863, 0.5, 0.9863, 0.5, 0.9863, 0.5, 0.9863, 0.5, 0.9863, 0.5, 0.01758, 0.5, 0.01758, 0.5, 0.01758, 0.5, 0.01758, 0.5, 0.01758, 0.5, 0.01758, 0.5, 0.9863, 0.5, 0.9863, 0.5, 0.9863, 0.5, 0.01758, 0.5, 0.01758, 0.5, 0.01758, 0.5, 0.9863, 0.5, 0.9863, 0.5, 0.9863, 0.5, 0.01758, 0.5, 0.01758, 0.5, 0.01758, 0.5, 0.9863, 0.5, 0.9863, 0.5, 0.9863, 0.5, 0.9863, 0.5, 0.9863, 0.5, 0.9863, 0.5, 0.9863, 0.5, 0.9863, 0.5, 0.9863, 0.5, 0.9863, 0.5, 0.9863, 0.5, 0.9863, 0.5, 0.9863, 0.5, 0.9863, 0.5, 0.9863, 0.5, 0.9863, 0.5, 0.9863, 0.5, 0.9863, 0.5, 0.9863, 0.5, 0.9863, 0.5, 0.9863, 0.5, 0.9863, 0.5, 0.9863, 0.5, 0.9863, 0.5, 0.01758, 0.5, 0.01758, 0.5, 0.01758, 0.5, 0.9863, 0.5, 0.9863, 0.5, 0.9863, 0.5, 0.9863, 0.5, 0.9863, 0.5, 0.9863, 0.5, 0.01758, 0.5, 0.01758, 0.5, 0.01758, 0.5, 0.01758, 0.5, 0.01758, 0.5, 0.01758, 0.5, 0.9863, 0.5, 0.9863, 0.5, 0.9863, 0.5, 0.01758, 0.5, 0.01758, 0.5, 0.01758, 0.5, 0.01758, 0.5, 0.01758, 0.5, 0.01758, 0.5, 0.9863, 0.5, 0.9863, 0.5, 0.9863, 0.5, 0.9863, 0.5, 0.9863, 0.5, 0.9863, 0.5, 0.01758, 0.5, 0.01758, 0.5, 0.01758, 0.5, 0.9863, 0.5, 0.9863, 0.5, 0.9863, 0.5, 0.01758, 0.5, 0.01758, 0.5, 0.01758, 0.5, 0.9863, 0.5, 0.9863, 0.5, 0.9863, 0.5, 0.9863, 0.5, 0.9863, 0.5, 0.9863, 0.5, 0.01758, 0.5, 0.01758, 0.5, 0.01758, 0.5, 0.9863, 0.5, 0.9863, 0.5, 0.9863, 0.5, 0.9863, 0.5, 0.9863, 0.5, 0.9863, 0.5, 0.01758, 0.5, 0.01758, 0.5, 0.01758, 0.5, 0.9863, 0.5, 0.9863, 0.5, 0.9863, 0.5, 0.01758, 0.5, 0.01758, 0.5, 0.01758, 0.5, 0.01758, 0.5, 0.01758, 0.5, 0.01758, 0.5, 0.01758, 0.5, 0.01758, 0.5, 0.01758, 0.5, 0.01758, 0.5, 0.01758, 0.5, 0.01758, 0.5, 0.9863, 0.5, 0.9863, 0.5, 0.9863, 0.5, 0.01758, 0.5, 0.01758, 0.5, 0.01758, 0.5, 0.9863, 0.5, 0.9863, 0.5, 0.9863, 0.5, 0.9863, 0.5, 0.9863, 0.5, 0.9863, 0.5, 0.01758, 0.5, 0.01758, 0.5, 0.01758, 0.5, 0.9863, 0.5, 0.9863, 0.5, 0.9863, 0.5, 0.01758, 0.5, 0.01758, 0.5, 0.01758, 0.5, 0.01758, 0.5, 0.01758, 0.5, 0.01758, 0.5, 0.9863, 0.5, 0.9863, 0.5, 0.9863, 0.5, 0.01758, 0.5, 0.01758, 0.5, 0.01758, 0.5, 0.9863, 0.5, 0.9863, 0.5, 0.9863, 0.5, 0.9863, 0.5, 0.9863, 0.5, 0.9863, 0.5, 0.01758, 0.5, 0.01758, 0.5, 0.01758, 0.5, 0.9863, 0.5, 0.9863, 0.5, 0.9863, 0.5, 0.01758, 0.5, 0.01758, 0.5, 0.01758, 0.5, 0.01758, 0.5, 0.01758, 0.5, 0.01758, 0.5, 0.9863, 0.5, 0.9863, 0.5, 0.9863, 0.5, 0.01758, 0.5, 0.01758, 0.5, 0.01758, 0.5, 0.9863, 0.5, 0.9863, 0.5, 0.9863, 0.5, 0.9863, 0.5, 0.9863, 0.5, 0.9863, 0.5, 0.01758, 0.5, 0.01758, 0.5, 0.01758, 0.5, 0.9863, 0.5, 0.9863, 0.5, 0.9863, 0.5, 0.9863, 0.5, 0.9863, 0.5, 0.9863, 0.5, 0.01758, 0.5, 0.01758, 0.5, 0.01758, 0.5, 0.9863, 0.5, 0.9863, 0.5, 0.9863, 0.5, 0.9863, 0.5, 0.9863, 0.5, 0.9863, 0.5, 0.01758, 0.5, 0.01758, 0.5, 0.01758, 0.5, 0.01758, 0.5, 0.01758, 0.5, 0.01758, 0.5, 0.9863, 0.5, 0.9863, 0.5, 0.9863, 0.5, 0.01758, 0.5, 0.01758, 0.5, 0.01758, 0.5, 0.9863, 0.5, 0.9863, 0.5, 0.9863, 0.5, 0.01758, 0.5, 0.01758, 0.5, 0.01758, 0.5, 0.9863, 0.5, 0.9863, 0.5, 0.9863, 0.5, 0.01758, 0.5, 0.01758, 0.5, 0.01758, 0.5, 0.01758, 0.5, 0.01758, 0.5, 0.01758, 0.5, 0.01758, 0.5, 0.01758, 0.5, 0.01758, 0.5, 0.01758, 0.5, 0.01758, 0.5, 0.01758, 0.5, 0.9863, 0.5, 0.9863, 0.5, 0.9863, 0.5, 0.01758, 0.5, 0.01758, 0.5, 0.01758, 0.5, 0.9863, 0.5, 0.9863, 0.5, 0.9863, 0.5, 0.01758, 0.5, 0.01758, 0.5, 0.01758, 0.5, 0.9863, 0.5, 0.9863, 0.5, 0.9863, 0.5, 0.01758, 0.5, 0.01758, 0.5, 0.01758, 0.5, 0.01758, 0.5, 0.01758, 0.5, 0.01758, 0.5, 0.9863, 0.5, 0.9863, 0.5, 0.9863, 0.5, 0.01758, 0.5, 0.01758, 0.5, 0.01758, 0.5, 0.9863, 0.5, 0.9863, 0.5, 0.9863, 0.5, 0.01758, 0.5, 0.01758, 0.5, 0.01758, 0.5, 0.9863, 0.5, 0.9863, 0.5, 0.9863, 0.5, 0.01758, 0.5, 0.01758, 0.5, 0.01758, 0.5, 0.01758, 0.5, 0.01758, 0.5, 0.01758, 0.5, 0.9863, 0.5, 0.9863, 0.5, 0.9863, 0.5, 0.01758, 0.5, 0.01758, 0.5, 0.01758, 0.5, 0.9863, 0.5, 0.9863, 0.5, 0.9863, 0.5, 0.9863, 0.5, 0.9863, 0.5, 0.9863, 0.5, 0.01758, 0.5, 0.01758, 0.5, 0.01758, 0.5, 0.9863, 0.5, 0.9863, 0.5, 0.9863, 0.5, 0.01758, 0.5, 0.01758, 0.5, 0.01758, 0.5, 0.01758, 0.5, 0.01758, 0.5, 0.01758, 0.5, 0.9863, 0.5, 0.9863, 0.5, 0.9863, 0.5, 0.01758, 0.5, 0.01758, 0.5, 0.01758, 0.5, 0.9863, 0.5, 0.9863, 0.5, 0.9863, 0.5, 0.9863, 0.5, 0.9863, 0.5, 0.9863, 0.5, 0.01758, 0.5, 0.01758, 0.5, 0.01758, 0.5, 0.9863, 0.5, 0.9863, 0.5, 0.9863, 0.5, 0.9863, 0.5, 0.9863, 0.5, 0.9863, 0.5, 0.01758, 0.5, 0.01758, 0.5, 0.01758, 0.5, 0.9863, 0.5, 0.9863, 0.5, 0.9863, 0.5, 0.9863, 0.5, 0.9863, 0.5, 0.9863, 0.5, 0.01758, 0.5, 0.01758, 0.5, 0.01758, 0.5, 0.9863, 0.5, 0.9863, 0.5, 0.9863, 0.5, 0.9863, 0.5, 0.9863, 0.5, 0.9863, 0.5, 0.01758, 0.5, 0.01758, 0.5, 0.01758, 0.5, 0.9863, 0.5, 0.9863, 0.5, 0.9863, 0.5, 0.9863, 0.5, 0.9863, 0.5, 0.9863, 0.5, 0.01758, 0.5, 0.01758, 0.5, 0.01758, 0.5, 0.9863, 0.5, 0.9863, 0.5, 0.9863, 0.5, 0.9863, 0.5, 0.9863, 0.5, 0.9863, 0.5, 0.01758, 0.5, 0.01758, 0.5, 0.01758, 0.5, 0.9863, 0.5, 0.9863, 0.5, 0.9863, 0.5, 0.9863, 0.5, 0.9863, 0.5, 0.9863, 0.5, 0.01758, 0.5, 0.01758, 0.5, 0.01758, 0.5, 0.9863, 0.5, 0.9863, 0.5, 0.9863, 0.5, 0.9863, 0.5, 0.9863, 0.5, 0.9863, 0.5, 0.9863, 0.5, 0.9863, 0.5, 0.9863, 0.5, 0.9863, 0.5, 0.9863, 0.5, 0.9863, 0.5, 0.9863, 0.5, 0.9863, 0.5, 0.9863, 0.5, 0.9863, 0.5, 0.9863, 0.5, 0.9863, 0.5, 0.9863, 0.5, 0.9863, 0.5, 0.9863, 0.5, 0.9863, 0.5, 0.9863, 0.5, 0.9863, 0.5, 0.01758, 0.5, 0.01758, 0.5, 0.01758, 0.5, 0.9863, 0.5, 0.9863, 0.5, 0.9863, 0.5, 0.9863, 0.5, 0.9863, 0.5, 0.9863, 0.5, 0.01758, 0.5, 0.01758, 0.5, 0.01758, 0.5, 0.9863, 0.5, 0.9863, 0.5, 0.9863, 0.5, 0.9863, 0.5, 0.9863, 0.5, 0.9863, 0.5, 0.01758, 0.5, 0.01758, 0.5, 0.01758, 0.5, 0.01758, 0.5, 0.01758, 0.5, 0.01758, 0.5, 0.9863, 0.5, 0.9863, 0.5, 0.9863, 0.5, 0.01758, 0.5, 0.01758, 0.5, 0.01758, 0.5, 0.9863, 0.5, 0.9863, 0.5, 0.9863, 0.5, 0.01758, 0.5, 0.01758, 0.5, 0.01758, 0.5, 0.9863, 0.5, 0.9863, 0.5, 0.9863, 0.5, 0.9863, 0.5, 0.9863, 0.5, 0.9863, 0.5, 0.9863, 0.5, 0.9863, 0.5, 0.9863, 0.5, 0.9863, 0.5, 0.9863, 0.5, 0.9863, 0.5, 0.9863, 0.5, 0.9863, 0.5, 0.9863, 0.5, 0.9863, 0.5, 0.9863, 0.5, 0.9863, 0.5, 0.9863, 0.5, 0.9863, 0.5, 0.9863, 0.5, 0.9863, 0.5, 0.9863, 0.5, 0.9863, 0.5, 0.01758, 0.5, 0.01758, 0.5, 0.01758, 0.5, 0.9863, 0.5, 0.9863, 0.5, 0.9863, 0.5, 0.9863, 0.5, 0.9863, 0.5, 0.9863, 0.5, 0.01758, 0.5, 0.01758, 0.5, 0.01758, 0.5, 0.01758, 0.5, 0.01758, 0.5, 0.01758, 0.5, 0.9863, 0.5, 0.9863, 0.5, 0.9863, 0.5, 0.01758, 0.5, 0.01758, 0.5, 0.01758, 0.5, 0.01758, 0.5, 0.01758, 0.5, 0.01758, 0.5, 0.9863, 0.5, 0.9863, 0.5, 0.9863, 0.5, 0.9863, 0.5, 0.9863, 0.5, 0.9863, 0.5, 0.01758, 0.5, 0.01758, 0.5, 0.01758, 0.5, 0.9863, 0.5, 0.9863, 0.5, 0.9863, 0.5, 0.01758, 0.5, 0.01758, 0.5, 0.01758, 0.5, 0.9863, 0.5, 0.9863, 0.5, 0.9863, 0.5, 0.9863, 0.5, 0.9863, 0.5, 0.9863, 0.5, 0.01758, 0.5, 0.01758, 0.5, 0.01758, 0.5, 0.9863, 0.5, 0.9863, 0.5, 0.9863, 0.5, 0.9863, 0.5, 0.9863, 0.5, 0.9863, 0.5, 0.01758, 0.5, 0.01758, 0.5, 0.01758, 0.5, 0.9863, 0.5, 0.9863, 0.5, 0.9863, 0.5, 0.01758, 0.5, 0.01758, 0.5, 0.01758, 0.5, 0.01758, 0.5, 0.01758, 0.5, 0.01758, 0.5, 0.01758, 0.5, 0.01758, 0.5, 0.01758, 0.5, 0.01758, 0.5, 0.01758, 0.5, 0.01758, 0.5, 0.9863, 0.5, 0.9863, 0.5, 0.9863, 0.5, 0.01758, 0.5, 0.01758, 0.5, 0.01758, 0.5, 0.9863, 0.5, 0.9863, 0.5, 0.9863, 0.5, 0.9863, 0.5, 0.9863, 0.5, 0.9863, 0.5, 0.01758, 0.5, 0.01758, 0.5, 0.01758, 0.5, 0.9863, 0.5, 0.9863, 0.5, 0.9863, 0.5, 0.01758, 0.5, 0.01758, 0.5, 0.01758, 0.5, 0.01758, 0.5, 0.01758, 0.5, 0.01758, 0.5, 0.9863, 0.5, 0.9863, 0.5, 0.9863, 0.5, 0.01758, 0.5, 0.01758, 0.5, 0.01758, 0.5, 0.9863, 0.5, 0.9863, 0.5, 0.9863, 0.5, 0.9863, 0.5, 0.9863, 0.5, 0.9863, 0.5, 0.01758, 0.5, 0.01758, 0.5, 0.01758, 0.5, 0.9863, 0.5, 0.9863, 0.5, 0.9863, 0.5, 0.01758, 0.5, 0.01758, 0.5, 0.01758, 0.5, 0.01758, 0.5, 0.01758, 0.5, 0.01758, 0.5, 0.9863, 0.5, 0.9863, 0.5, 0.9863, 0.5, 0.01758, 0.5, 0.01758, 0.5, 0.01758, 0.5, 0.9863, 0.5, 0.9863, 0.5, 0.9863, 0.5, 0.9863, 0.5, 0.9863, 0.5, 0.9863, 0.5, 0.01758, 0.5, 0.01758, 0.5, 0.01758, 0.5, 0.9863, 0.5, 0.9863, 0.5, 0.9863, 0.5, 0.9863, 0.5, 0.9863, 0.5, 0.9863, 0.5, 0.01758, 0.5, 0.01758, 0.5, 0.01758, 0.5, 0.9863, 0.5, 0.9863, 0.5, 0.9863, 0.5, 0.9863, 0.5, 0.9863, 0.5, 0.9863, 0.5, 0.01758, 0.5, 0.01758, 0.5, 0.01758, 0.5, 0.01758, 0.5, 0.01758, 0.5, 0.01758, 0.5, 0.9863, 0.5, 0.9863, 0.5, 0.9863, 0.5, 0.01758, 0.5, 0.01758, 0.5, 0.01758, 0.5, 0.9863, 0.5, 0.9863, 0.5, 0.9863, 0.5, 0.01758, 0.5, 0.01758, 0.5, 0.01758, 0.5, 0.9863, 0.5, 0.9863, 0.5, 0.9863, 0.5, 0.01758, 0.5, 0.01758, 0.5, 0.01758, 0.5, 0.01758, 0.5, 0.01758, 0.5, 0.01758, 0.5, 0.01758, 0.5, 0.01758, 0.5, 0.01758, 0.5, 0.01758, 0.5, 0.01758, 0.5, 0.01758, 0.5, 0.9863, 0.5, 0.9863, 0.5, 0.9863, 0.5, 0.01758, 0.5, 0.01758, 0.5, 0.01758, 0.5, 0.9863, 0.5, 0.9863, 0.5, 0.9863, 0.5, 0.01758, 0.5, 0.01758, 0.5, 0.01758, 0.5, 0.9863, 0.5, 0.9863, 0.5, 0.9863, 0.5, 0.01758, 0.5, 0.01758, 0.5, 0.01758, 0.5, 0.01758, 0.5, 0.01758, 0.5, 0.01758, 0.5, 0.9863, 0.5, 0.9863, 0.5, 0.9863, 0.5, 0.01758, 0.5, 0.01758, 0.5, 0.01758, 0.5, 0.9863, 0.5, 0.9863, 0.5, 0.9863, 0.5, 0.01758, 0.5, 0.01758, 0.5, 0.01758, 0.5, 0.9863, 0.5, 0.9863, 0.5, 0.9863, 0.5, 0.01758, 0.5, 0.01758, 0.5, 0.01758, 0.5, 0.01758, 0.5, 0.01758, 0.5, 0.01758, 0.5, 0.9863, 0.5, 0.9863, 0.5, 0.9863, 0.5, 0.01758, 0.5, 0.01758, 0.5, 0.01758, 0.5, 0.9863, 0.5, 0.9863, 0.5, 0.9863, 0.5, 0.9863, 0.5, 0.9863, 0.5, 0.9863, 0.5, 0.01758, 0.5, 0.01758, 0.5, 0.01758, 0.5, 0.9863, 0.5, 0.9863, 0.5, 0.9863, 0.5, 0.01758, 0.5, 0.01758, 0.5, 0.01758, 0.5, 0.01758, 0.5, 0.01758, 0.5, 0.01758, 0.5, 0.9863, 0.5, 0.9863, 0.5, 0.9863, 0.5, 0.01758, 0.5, 0.01758, 0.5, 0.01758, 0.5, 0.9863, 0.5, 0.9863, 0.5, 0.9863, 0.5, 0.9863, 0.5, 0.9863, 0.5, 0.9863, 0.5, 0.01758, 0.5, 0.01758, 0.5, 0.01758, 0.5, 0.9863, 0.5, 0.9863, 0.5, 0.9863, 0.5, 0.9863, 0.5, 0.9863, 0.5, 0.9863, 0.5, 0.01758, 0.5, 0.01758, 0.5, 0.01758, 0.5, 0.9863, 0.5, 0.9863, 0.5, 0.9863, 0.5, 0.9863, 0.5, 0.9863, 0.5, 0.9863, 0.5, 0.01758, 0.5, 0.01758, 0.5, 0.01758, 0.5, 0.9863, 0.5, 0.9863, 0.5, 0.9863, 0.5, 0.9863, 0.5, 0.9863, 0.5, 0.9863, 0.5, 0.01758, 0.5, 0.01758, 0.5, 0.01758, 0.5, 0.9863, 0.5, 0.9863, 0.5, 0.9863, 0.5, 0.9863, 0.5, 0.9863, 0.5, 0.9863, 0.5, 0.01758, 0.5, 0.01758, 0.5, 0.01758, 0.5, 0.9863, 0.5, 0.9863, 0.5, 0.9863, 0.5, 0.9863, 0.5, 0.9863, 0.5, 0.9863, 0.5, 0.01758, 0.5, 0.01758, 0.5, 0.01758, 0.5, 0.9863, 0.5, 0.9863, 0.5, 0.9863, 0.5, 0.9863, 0.5, 0.9863, 0.5, 0.9863, 0.5, 0.01758, 0.5, 0.01758, 0.5, 0.01758, 0.5, 0.9863, 0.5, 0.9863, 0.5, 0.9863, 0.5, 0.9863, 0.5, 0.9863, 0.5, 0.9863, 0.5, 0.9863, 0.5, 0.9863, 0.5, 0.9863, 0.5, 0.9863, 0.5, 0.9863, 0.5, 0.9863, 0.5, 0.9863, 0.5, 0.9863, 0.5, 0.9863, 0.5])
me_star.materials.append(mat_palette)
me_star.use_remesh_preserve_volume = False
me_star.use_remesh_preserve_attributes = False
me_star.use_mirror_vertex_groups = False
me_star.update()
me_star.normals_split_custom_set([tuple(v) for v in zip(*[iter([-1.0, 0.0, 0.0, -1.0, 0.0, 0.0, -1.0, 0.0, 0.0, -1.0, 0.0, 0.0, -1.0, 0.0, 0.0, -1.0, 0.0, 0.0, -1.0, 0.0, 0.0, -1.0, 0.0, 0.0, -1.0, 0.0, 0.0, -1.0, 0.0, 0.0, -1.0, 0.0, 0.0, -1.0, 0.0, 0.0, -1.0, 0.0, 0.0, -1.0, 0.0, 0.0, -1.0, 0.0, 0.0, -1.0, 0.0, 0.0, -1.0, 0.0, 0.0, -1.0, 0.0, 0.0, -1.0, 0.0, 0.0, -1.0, 0.0, 0.0, -1.0, 0.0, 0.0, -1.0, 0.0, 0.0, -1.0, 0.0, 0.0, -1.0, 0.0, 0.0, -1.0, 0.0, 0.0, -1.0, 0.0, 0.0, -1.0, 0.0, 0.0, -1.0, 0.0, 0.0, -1.0, 0.0, 0.0, -1.0, 0.0, 0.0, -1.0, 0.0, 0.0, -1.0, 0.0, 0.0, -1.0, 0.0, 0.0, -1.0, 0.0, 0.0, -1.0, 0.0, 0.0, -1.0, 0.0, 0.0, -1.0, 0.0, 0.0, -1.0, 0.0, 0.0, -1.0, 0.0, 0.0, -1.0, 0.0, 0.0, -1.0, 0.0, 0.0, -1.0, 0.0, 0.0, -1.0, 0.0, 0.0, -1.0, 0.0, 0.0, -1.0, 0.0, 0.0, -1.0, 0.0, 0.0, -1.0, 0.0, 0.0, -1.0, 0.0, 0.0, -1.0, 0.0, 0.0, -1.0, 0.0, 0.0, -1.0, 0.0, 0.0, -1.0, 0.0, 0.0, -1.0, 0.0, 0.0, -1.0, 0.0, 0.0, -1.0, 0.0, 0.0, -1.0, 0.0, 0.0, -1.0, 0.0, 0.0, -1.0, 0.0, 0.0, -1.0, 0.0, 0.0, -1.0, 0.0, 0.0, -1.0, 0.0, 0.0, -1.0, 0.0, 0.0, -1.0, 0.0, 0.0, -1.0, 0.0, 0.0, -1.0, 0.0, 0.0, -1.0, 0.0, 0.0, -1.0, 0.0, 0.0, -1.0, 0.0, 0.0, -1.0, 0.0, 0.0, -1.0, 0.0, 0.0, -1.0, 0.0, 0.0, -1.0, 0.0, 0.0, -1.0, 0.0, 0.0, -1.0, 0.0, 0.0, -1.0, 0.0, 0.0, -1.0, 0.0, 0.0, -1.0, 0.0, 0.0, -1.0, 0.0, 0.0, -1.0, 0.0, 0.0, -1.0, 0.0, 0.0, -1.0, 0.0, 0.0, -1.0, 0.0, 0.0, -1.0, 0.0, 0.0, -1.0, 0.0, 0.0, -1.0, 0.0, 0.0, -1.0, 0.0, 0.0, -1.0, 0.0, 0.0, -1.0, 0.0, 0.0, -1.0, 0.0, 0.0, -1.0, 0.0, 0.0, -1.0, 0.0, 0.0, -1.0, 0.0, 0.0, -1.0, 0.0, 0.0, -1.0, 0.0, 0.0, -1.0, 0.0, 0.0, -1.0, 0.0, 0.0, -1.0, 0.0, 0.0, -1.0, 0.0, 0.0, -1.0, 0.0, 0.0, -1.0, 0.0, 0.0, -1.0, 0.0, 0.0, -1.0, 0.0, 0.0, -1.0, 0.0, 0.0, -1.0, 0.0, 0.0, -1.0, 0.0, 0.0, -1.0, 0.0, 0.0, -1.0, 0.0, 0.0, -1.0, 0.0, 0.0, -1.0, 0.0, 0.0, -1.0, 0.0, 0.0, -1.0, 0.0, 0.0, -1.0, 0.0, 0.0, -1.0, 0.0, 0.0, -1.0, 0.0, 0.0, -1.0, 0.0, 0.0, -1.0, 0.0, 0.0, -1.0, 0.0, 0.0, -1.0, 0.0, 0.0, -1.0, 0.0, 0.0, -1.0, 0.0, 0.0, 1.0, 0.0, 0.0, 1.0, 0.0, 0.0, 1.0, 0.0, 0.0, 1.0, 0.0, 0.0, 1.0, 0.0, 0.0, 1.0, 0.0, 0.0, 1.0, 0.0, 0.0, 1.0, 0.0, 0.0, 1.0, 0.0, 0.0, 1.0, 0.0, 0.0, 1.0, 0.0, 0.0, 1.0, 0.0, 0.0, 1.0, 0.0, 0.0, 1.0, 0.0, 0.0, 1.0, 0.0, 0.0, 1.0, 0.0, 0.0, 1.0, 0.0, 0.0, 1.0, 0.0, 0.0, 1.0, 0.0, 0.0, 1.0, 0.0, 0.0, 1.0, 0.0, 0.0, 1.0, 0.0, 0.0, 1.0, 0.0, 0.0, 1.0, 0.0, 0.0, 1.0, 0.0, 0.0, 1.0, 0.0, 0.0, 1.0, 0.0, 0.0, 1.0, 0.0, 0.0, 1.0, 0.0, 0.0, 1.0, 0.0, 0.0, 1.0, 0.0, 0.0, 1.0, 0.0, 0.0, 1.0, 0.0, 0.0, 1.0, 0.0, 0.0, 1.0, 0.0, 0.0, 1.0, 0.0, 0.0, 1.0, 0.0, 0.0, 1.0, 0.0, 0.0, 1.0, 0.0, 0.0, 1.0, 0.0, 0.0, 1.0, 0.0, 0.0, 1.0, 0.0, 0.0, 1.0, 0.0, 0.0, 1.0, 0.0, 0.0, 1.0, 0.0, 0.0, 1.0, 0.0, 0.0, 1.0, 0.0, 0.0, 1.0, 0.0, 0.0, 1.0, 0.0, 0.0, 1.0, 0.0, 0.0, 1.0, 0.0, 0.0, 1.0, 0.0, 0.0, 1.0, 0.0, 0.0, 1.0, 0.0, 0.0, 1.0, 0.0, 0.0, 1.0, 0.0, 0.0, 1.0, 0.0, 0.0, 1.0, 0.0, 0.0, 1.0, 0.0, 0.0, 1.0, 0.0, 0.0, 1.0, 0.0, 0.0, 1.0, 0.0, 0.0, 1.0, 0.0, 0.0, 1.0, 0.0, 0.0, 1.0, 0.0, 0.0, 1.0, 0.0, 0.0, 1.0, 0.0, 0.0, 1.0, 0.0, 0.0, 1.0, 0.0, 0.0, 1.0, 0.0, 0.0, 1.0, 0.0, 0.0, 1.0, 0.0, 0.0, 1.0, 0.0, 0.0, 1.0, 0.0, 0.0, 1.0, 0.0, 0.0, 1.0, 0.0, 0.0, 1.0, 0.0, 0.0, 1.0, 0.0, 0.0, 1.0, 0.0, 0.0, 1.0, 0.0, 0.0, 1.0, 0.0, 0.0, 1.0, 0.0, 0.0, 1.0, 0.0, 0.0, 1.0, 0.0, 0.0, 1.0, 0.0, 0.0, 1.0, 0.0, 0.0, 1.0, 0.0, 0.0, 1.0, 0.0, 0.0, 1.0, 0.0, 0.0, 1.0, 0.0, 0.0, 1.0, 0.0, 0.0, 1.0, 0.0, 0.0, 1.0, 0.0, 0.0, 1.0, 0.0, 0.0, 1.0, 0.0, 0.0, 1.0, 0.0, 0.0, 1.0, 0.0, 0.0, 1.0, 0.0, 0.0, 1.0, 0.0, 0.0, 1.0, 0.0, 0.0, 1.0, 0.0, 0.0, 1.0, 0.0, 0.0, 1.0, 0.0, 0.0, 1.0, 0.0, 0.0, 1.0, 0.0, 0.0, 1.0, 0.0, 0.0, 1.0, 0.0, 0.0, 1.0, 0.0, 0.0, 1.0, 0.0, 0.0, 1.0, 0.0, 0.0, 1.0, 0.0, 0.0, 1.0, 0.0, 0.0, 1.0, 0.0, 0.0, 1.0, 0.0, 0.0, 1.0, 0.0, 0.0, 1.0, 0.0, 0.0, 1.0, 0.0, 0.0, 1.0, 0.0, 0.0, 1.0, 0.0, 0.0, 1.0, 0.0, 0.0, 0.0, 0.0, 1.0, 0.0, 0.0, 1.0, 0.0, 0.0, 1.0, 0.0, 0.0, 1.0, 0.0, 0.0, 1.0, 0.0, 0.0, 1.0, 0.0, 0.0, 1.0, 0.0, 0.0, 1.0, 0.0, 0.0, 1.0, 0.0, 0.0, 1.0, 0.0, 0.0, 1.0, 0.0, 0.0, 1.0, 0.0, 0.0, 1.0, 0.0, 0.0, 1.0, 0.0, 0.0, 1.0, 0.0, 0.0, 1.0, 0.0, 0.0, 1.0, 0.0, 0.0, 1.0, 0.0, 0.0, 1.0, 0.0, 0.0, 1.0, 0.0, 0.0, 1.0, 0.0, 0.0, 1.0, 0.0, 0.0, 1.0, 0.0, 0.0, 1.0, 0.0, 0.0, 1.0, 0.0, 0.0, 1.0, 0.0, 0.0, 1.0, 0.0, 0.0, 1.0, 0.0, 0.0, 1.0, 0.0, 0.0, 1.0, 0.0, 0.0, 1.0, 0.0, 0.0, 1.0, 0.0, 0.0, 1.0, 0.0, 0.0, 1.0, 0.0, 0.0, 1.0, 0.0, 0.0, 1.0, 0.0, 0.0, 1.0, 0.0, 0.0, 1.0, 0.0, 0.0, 1.0, 0.0, 0.0, 1.0, 0.0, 0.0, 1.0, 0.0, 0.0, 1.0, 0.0, 0.0, 1.0, 0.0, 0.0, 1.0, 0.0, 0.0, 1.0, 0.0, 0.0, 1.0, 0.0, 0.0, 1.0, 0.0, 0.0, 1.0, 0.0, 0.0, 1.0, 0.0, 0.0, 1.0, 0.0, 0.0, 1.0, 0.0, 0.0, 1.0, 0.0, 0.0, 1.0, 0.0, 0.0, 1.0, 0.0, 0.0, 1.0, 0.0, 0.0, 1.0, 0.0, 0.0, 1.0, 0.0, 0.0, 1.0, 0.0, 0.0, 1.0, 0.0, 0.0, 1.0, 0.0, 0.0, 1.0, 0.0, 0.0, 1.0, 0.0, 0.0, 1.0, 0.0, 0.0, 1.0, 0.0, 0.0, 1.0, 0.0, 0.0, 1.0, 0.0, 0.0, 1.0, 0.0, 0.0, 1.0, 0.0, 0.0, 1.0, 0.0, 0.0, 1.0, 0.0, 0.0, 1.0, 0.0, 0.0, 1.0, 0.0, 0.0, 1.0, 0.0, 0.0, 1.0, 0.0, 0.0, 1.0, 0.0, 0.0, 1.0, 0.0, 0.0, 1.0, 0.0, 0.0, 1.0, 0.0, 0.0, 1.0, 0.0, 0.0, 1.0, 0.0, 0.0, 1.0, 0.0, 0.0, 1.0, 0.0, 0.0, 1.0, 0.0, 0.0, 1.0, 0.0, 0.0, 1.0, 0.0, 0.0, 1.0, 0.0, 0.0, 1.0, 0.0, 0.0, 1.0, 0.0, 0.0, 1.0, 0.0, 0.0, 1.0, 0.0, 0.0, 1.0, 0.0, 0.0, 1.0, 0.0, 0.0, 1.0, 0.0, 0.0, 1.0, 0.0, 0.0, 1.0, 0.0, 0.0, 1.0, 0.0, 0.0, 1.0, 0.0, 0.0, 1.0, 0.0, 0.0, 1.0, 0.0, 0.0, 1.0, 0.0, 0.0, 1.0, 0.0, 0.0, 1.0, 0.0, 0.0, 1.0, 0.0, 0.0, 1.0, 0.0, 0.0, 1.0, 0.0, 0.0, 1.0, 0.0, 0.0, 1.0, 0.0, 0.0, 1.0, 0.0, 0.0, 1.0, 0.0, 0.0, 1.0, 0.0, 0.0, 1.0, 0.0, 0.0, 1.0, 0.0, 0.0, 1.0, 0.0, 0.0, 1.0, 0.0, 0.0, 1.0, 0.0, 0.0, 1.0, 0.0, 0.0, 1.0, 0.0, 0.0, 1.0, 0.0, 0.0, 1.0, 0.0, 0.0, 1.0, 0.0, 0.0, 1.0, 0.0, 0.0, 1.0, 0.0, 0.0, 1.0, 0.0, 0.0, 1.0, 0.0, 0.0, 1.0, 0.0, 0.0, 1.0, 0.0, 0.0, -1.0, 0.0, 0.0, -1.0, 0.0, 0.0, -1.0, 0.0, 0.0, -1.0, 0.0, 0.0, -1.0, 0.0, 0.0, -1.0, 0.0, 0.0, -1.0, 0.0, 0.0, -1.0, 0.0, 0.0, -1.0, 0.0, 0.0, -1.0, 0.0, 0.0, -1.0, 0.0, 0.0, -1.0, 0.0, 0.0, -1.0, 0.0, 0.0, -1.0, 0.0, 0.0, -1.0, 0.0, 0.0, -1.0, 0.0, 0.0, -1.0, 0.0, 0.0, -1.0, 0.0, 0.0, -1.0, 0.0, 0.0, -1.0, 0.0, 0.0, -1.0, 0.0, 0.0, -1.0, 0.0, 0.0, -1.0, 0.0, 0.0, -1.0, 0.0, 0.0, -1.0, 0.0, 0.0, -1.0, 0.0, 0.0, -1.0, 0.0, 0.0, -1.0, 0.0, 0.0, -1.0, 0.0, 0.0, -1.0, 0.0, 0.0, -1.0, 0.0, 0.0, -1.0, 0.0, 0.0, -1.0, 0.0, 0.0, -1.0, 0.0, 0.0, -1.0, 0.0, 0.0, -1.0, 0.0, 0.0, -1.0, 0.0, 0.0, -1.0, 0.0, 0.0, -1.0, 0.0, 0.0, -1.0, 0.0, 0.0, -1.0, 0.0, 0.0, -1.0, 0.0, 0.0, -1.0, 0.0, 0.0, -1.0, 0.0, 0.0, -1.0, 0.0, 0.0, -1.0, 0.0, 0.0, -1.0, 0.0, 0.0, -1.0, 0.0, 0.0, -1.0, 0.0, 0.0, -1.0, 0.0, 0.0, -1.0, 0.0, 0.0, -1.0, 0.0, 0.0, -1.0, 0.0, 0.0, -1.0, 0.0, 0.0, -1.0, 0.0, 0.0, -1.0, 0.0, 0.0, -1.0, 0.0, 0.0, -1.0, 0.0, 0.0, -1.0, 0.0, 0.0, -1.0, 0.0, 0.0, -1.0, 0.0, 0.0, -1.0, 0.0, 0.0, -1.0, 0.0, 0.0, -1.0, 0.0, 0.0, -1.0, 0.0, 0.0, -1.0, 0.0, 0.0, -1.0, 0.0, 0.0, -1.0, 0.0, 0.0, -1.0, 0.0, 0.0, -1.0, 0.0, 0.0, -1.0, 0.0, 0.0, -1.0, 0.0, 0.0, -1.0, 0.0, 0.0, -1.0, 0.0, 0.0, -1.0, 0.0, 0.0, -1.0, 0.0, 0.0, -1.0, 0.0, 0.0, -1.0, 0.0, 0.0, -1.0, 0.0, 0.0, -1.0, 0.0, 0.0, -1.0, 0.0, 0.0, -1.0, 0.0, 0.0, -1.0, 0.0, 0.0, -1.0, 0.0, 0.0, -1.0, 0.0, 0.0, -1.0, 0.0, 0.0, -1.0, 0.0, 0.0, -1.0, 0.0, 0.0, -1.0, 0.0, 0.0, -1.0, 0.0, 0.0, -1.0, 0.0, 0.0, -1.0, 0.0, 0.0, -1.0, 0.0, 0.0, -1.0, 0.0, 0.0, -1.0, 0.0, 0.0, -1.0, 0.0, 0.0, -1.0, 0.0, 0.0, -1.0, 0.0, 0.0, -1.0, 0.0, 0.0, -1.0, 0.0, 0.0, -1.0, 0.0, 0.0, -1.0, 0.0, 0.0, -1.0, 0.0, 0.0, -1.0, 0.0, 0.0, -1.0, 0.0, 0.0, -1.0, 0.0, 0.0, -1.0, 0.0, 0.0, -1.0, 0.0, 0.0, -1.0, 0.0, 0.0, -1.0, 0.0, 0.0, -1.0, 0.0, 0.0, -1.0, 0.0, 0.0, -1.0, 0.0, 0.0, -1.0, 0.0, -1.0, 0.0, 0.0, -1.0, 0.0, 0.0, -1.0, 0.0, 0.0, -1.0, 0.0, 0.0, -1.0, 0.0, 0.0, -1.0, 0.0, 0.0, -1.0, 0.0, 0.0, -1.0, 0.0, 0.0, -1.0, 0.0, 0.0, -1.0, 0.0, 0.0, -1.0, 0.0, 0.0, -1.0, 0.0, 0.0, -1.0, 0.0, 0.0, -1.0, 0.0, 0.0, -1.0, 0.0, 0.0, -1.0, 0.0, 0.0, -1.0, 0.0, 0.0, -1.0, 0.0, 0.0, -1.0, 0.0, 0.0, -1.0, 0.0, 0.0, -1.0, 0.0, 0.0, -1.0, 0.0, 0.0, -1.0, 0.0, 0.0, -1.0, 0.0, 0.0, -1.0, 0.0, 0.0, -1.0, 0.0, 0.0, -1.0, 0.0, 0.0, -1.0, 0.0, 0.0, -1.0, 0.0, 0.0, -1.0, 0.0, 0.0, -1.0, 0.0, 0.0, -1.0, 0.0, 0.0, -1.0, 0.0, 0.0, -1.0, 0.0, 0.0, -1.0, 0.0, 0.0, -1.0, 0.0, 0.0, -1.0, 0.0, 0.0, -1.0, 0.0, 0.0, -1.0, 0.0, 0.0, -1.0, 0.0, 0.0, -1.0, 0.0, 0.0, -1.0, 0.0, 0.0, -1.0, 0.0, 0.0, -1.0, 0.0, 0.0, -1.0, 0.0, 0.0, -1.0, 0.0, 0.0, -1.0, 0.0, 0.0, -1.0, 0.0, 0.0, -1.0, 0.0, 0.0, -1.0, 0.0, 0.0, -1.0, 0.0, 0.0, -1.0, 0.0, 0.0, -1.0, 0.0, 0.0, -1.0, 0.0, 0.0, -1.0, 0.0, 0.0, -1.0, 0.0, 0.0, -1.0, 0.0, 0.0, -1.0, 0.0, 0.0, -1.0, 0.0, 0.0, -1.0, 0.0, 0.0, -1.0, 0.0, 0.0, -1.0, 0.0, 0.0, -1.0, 0.0, 0.0, -1.0, 0.0, 0.0, -1.0, 0.0, 0.0, -1.0, 0.0, 0.0, -1.0, 0.0, 0.0, -1.0, 0.0, 0.0, -1.0, 0.0, 0.0, -1.0, 0.0, 0.0, -1.0, 0.0, 0.0, -1.0, 0.0, 0.0, -1.0, 0.0, 0.0, -1.0, 0.0, 0.0, -1.0, 0.0, 0.0, -1.0, 0.0, 0.0, -1.0, 0.0, 0.0, -1.0, 0.0, 0.0, -1.0, 0.0, 0.0, -1.0, 0.0, 0.0, -1.0, 0.0, 0.0, -1.0, 0.0, 0.0, -1.0, 0.0, 0.0, -1.0, 0.0, 0.0, -1.0, 0.0, 0.0, -1.0, 0.0, 0.0, -1.0, 0.0, 0.0, -1.0, 0.0, 0.0, -1.0, 0.0, 0.0, -1.0, 0.0, 0.0, -1.0, 0.0, 0.0, -1.0, 0.0, 0.0, -1.0, 0.0, 0.0, -1.0, 0.0, 0.0, -1.0, 0.0, 0.0, -1.0, 0.0, 0.0, -1.0, 0.0, 0.0, -1.0, 0.0, 0.0, -1.0, 0.0, 0.0, -1.0, 0.0, 0.0, -1.0, 0.0, 0.0, -1.0, 0.0, 0.0, -1.0, 0.0, 0.0, -1.0, 0.0, 0.0, -1.0, 0.0, 0.0, -1.0, 0.0, 0.0, -1.0, 0.0, 0.0, -1.0, 0.0, 0.0, -1.0, 0.0, 0.0, -1.0, 0.0, 0.0, -1.0, 0.0, 0.0, -1.0, 0.0, 0.0, -1.0, 0.0, 0.0, -1.0, 0.0, 0.0, -1.0, 0.0, 0.0, -1.0, 0.0, 0.0, -1.0, 0.0, 0.0, -1.0, 0.0, 0.0, -1.0, 0.0, 0.0, -1.0, 0.0, 0.0, -1.0, 0.0, 0.0, -1.0, 0.0, 0.0, -1.0, 0.0, 0.0, -1.0, 0.0, 0.0, -1.0, 0.0, 0.0, -1.0, 0.0, 0.0, -1.0, 0.0, 0.0, -1.0, 0.0, 0.0, -1.0, 0.0, 0.0, -1.0, 0.0, 0.0, -1.0, 0.0, 0.0, -1.0, 0.0, 0.0, -1.0, 0.0, 0.0, -1.0, 0.0, 0.0, -1.0, 0.0, 0.0, -1.0, 0.0, 0.0, -1.0, 0.0, 0.0, -1.0, 0.0, 0.0, -1.0, 0.0, 0.0, -1.0, 0.0, 0.0, -1.0, 0.0, 0.0, -1.0, 0.0, 0.0, -1.0, 0.0, 0.0, -1.0, 0.0, 0.0, -1.0, 0.0, 0.0, -1.0, 0.0, 0.0, -1.0, 0.0, 0.0, -1.0, 0.0, 0.0, -1.0, 0.0, 0.0, -1.0, 0.0, 0.0, -1.0, 0.0, 0.0, -1.0, 0.0, 0.0, -1.0, 0.0, 0.0, -1.0, 0.0, 0.0, -1.0, 0.0, 0.0, -1.0, 0.0, 0.0, -1.0, 0.0, 0.0, -1.0, 0.0, 0.0, -1.0, 0.0, 0.0, -1.0, 0.0, 0.0, -1.0, 0.0, 0.0, -1.0, 0.0, 0.0, -1.0, 0.0, 0.0, -1.0, 0.0, 0.0, -1.0, 0.0, 0.0, -1.0, 0.0, 0.0, -1.0, 0.0, 0.0, -1.0, 0.0, 0.0, -1.0, 0.0, 0.0, -1.0, 0.0, 0.0, -1.0, 0.0, 0.0, -1.0, 0.0, 0.0, -1.0, 0.0, 0.0, -1.0, 0.0, 0.0, -1.0, 0.0, 0.0, -1.0, 0.0, 0.0, -1.0, 0.0, 0.0, -1.0, 0.0, 0.0, -1.0, 0.0, 0.0, -1.0, 0.0, 0.0, -1.0, 0.0, 0.0, -1.0, 0.0, 0.0, -1.0, 0.0, 0.0, -1.0, 0.0, 0.0, -1.0, 0.0, 0.0, -1.0, 0.0, 0.0, -1.0, 0.0, 0.0, -1.0, 0.0, 0.0, -1.0, 0.0, 0.0, -1.0, 0.0, 0.0, -1.0, 0.0, 0.0, -1.0, 0.0, 0.0, -1.0, 0.0, 0.0, -1.0, 0.0, 0.0, -1.0, 0.0, 0.0, -1.0, 0.0, 0.0, -1.0, 0.0, 0.0, -1.0, 0.0, 0.0, -1.0, 0.0, 0.0, -1.0, 0.0, 0.0, -1.0, 0.0, 0.0, -1.0, 0.0, 0.0, -1.0, 0.0, 0.0, -1.0, 0.0, 0.0, -1.0, 0.0, 0.0, -1.0, 0.0, 0.0, -1.0, 0.0, 0.0, -1.0, 0.0, 0.0, -1.0, 0.0, 0.0, -1.0, 0.0, 0.0, -1.0, 0.0, 0.0, -1.0, 0.0, 0.0, -1.0, 0.0, 0.0, -1.0, 0.0, 0.0, -1.0, 0.0, 0.0, -1.0, 0.0, 0.0, -1.0, 0.0, 0.0, -1.0, 0.0, 0.0, -1.0, 0.0, 0.0, -1.0, 0.0, 0.0, -1.0, 0.0, 0.0, -1.0, 0.0, 0.0, -1.0, 0.0, 0.0, -1.0, 0.0, 0.0, -1.0, 0.0, 0.0, -1.0, 0.0, 0.0, -1.0, 0.0, 0.0, -1.0, 0.0, 0.0, -1.0, 0.0, 0.0, -1.0, 0.0, 0.0, -1.0, 0.0, 0.0, -1.0, 0.0, 0.0, -1.0, 0.0, 0.0, -1.0, 0.0, 0.0, -1.0, 0.0, 0.0, -1.0, 0.0, 0.0, -1.0, 0.0, 0.0, -1.0, 0.0, 0.0, -1.0, 0.0, 0.0, -1.0, 0.0, 0.0, -1.0, 0.0, 0.0, -1.0, 0.0, 0.0, -1.0, 0.0, 0.0, -1.0, 0.0, 0.0, -1.0, 0.0, 0.0, -1.0, 0.0, 0.0, -1.0, 0.0, 0.0, -1.0, 0.0, 0.0, -1.0, 0.0, 0.0, -1.0, 0.0, 0.0, -1.0, 0.0, 0.0, -1.0, 0.0, 0.0, -1.0, 0.0, 0.0, -1.0, 0.0, 0.0, -1.0, 0.0, 0.0, -1.0, 0.0, 0.0, -1.0, 0.0, 0.0, -1.0, 0.0, 0.0, -1.0, 0.0, 0.0, -1.0, 0.0, 0.0, -1.0, 0.0, 0.0, -1.0, 0.0, 0.0, -1.0, 0.0, 0.0, -1.0, 0.0, 0.0, -1.0, 0.0, 0.0, -1.0, 0.0, 0.0, -1.0, 0.0, 0.0, -1.0, 0.0, 0.0, -1.0, 0.0, 0.0, -1.0, 0.0, 0.0, -1.0, 0.0, 0.0, -1.0, 0.0, 0.0, -1.0, 0.0, 0.0, -1.0, 0.0, 0.0, -1.0, 0.0, 0.0, -1.0, 0.0, 0.0, -1.0, 0.0, 0.0, -1.0, 0.0, 0.0, -1.0, 0.0, 0.0, -1.0, 0.0, 0.0, -1.0, 0.0, 0.0, -1.0, 0.0, 0.0, -1.0, 0.0, 0.0, -1.0, 0.0, 0.0, -1.0, 0.0, 0.0, -1.0, 0.0, 0.0, -1.0, 0.0, 0.0, -1.0, 0.0, 0.0, -1.0, 0.0, 0.0, -1.0, 0.0, 0.0, -1.0, 0.0, 0.0, -1.0, 0.0, 0.0, -1.0, 0.0, 0.0, -1.0, 0.0, 0.0, -1.0, 0.0, 0.0, -1.0, 0.0, 0.0, -1.0, 0.0, 0.0, -1.0, 0.0, 0.0, -1.0, 0.0, 0.0, -1.0, 0.0, 0.0, -1.0, 0.0, 0.0, -1.0, 0.0, 0.0, -1.0, 0.0, 0.0, -1.0, 0.0, 0.0, -1.0, 0.0, 0.0, -1.0, 0.0, 0.0, -1.0, 0.0, 0.0, -1.0, 0.0, 0.0, -1.0, 0.0, 0.0, -1.0, 0.0, 0.0, -1.0, 0.0, 0.0, -1.0, 0.0, 0.0, -1.0, 0.0, 0.0, -1.0, 0.0, 0.0, -1.0, 0.0, 0.0, -1.0, 0.0, 0.0, -1.0, 0.0, 0.0, -1.0, 0.0, 0.0, -1.0, 0.0, 0.0, -1.0, 0.0, 0.0, -1.0, 0.0, 0.0, -1.0, 0.0, 0.0, -1.0, 0.0, 0.0, -1.0, 0.0, 0.0, -1.0, 0.0, 0.0, -1.0, 0.0, 0.0, -1.0, 0.0, 0.0, -1.0, 0.0, 0.0, -1.0, 0.0, 0.0, -1.0, 0.0, 0.0, -1.0, 0.0, 0.0, -1.0, 0.0, 0.0, -1.0, 0.0, 0.0, -1.0, 0.0, 0.0, -1.0, 0.0, 0.0, -1.0, 0.0, 0.0, -1.0, 0.0, 0.0, -1.0, 0.0, 0.0, -1.0, 0.0, 0.0, -1.0, 0.0, 0.0, -1.0, 0.0, 0.0, -1.0, 0.0, 0.0, -1.0, 0.0, 0.0, -1.0, 0.0, 0.0, -1.0, 0.0, 0.0, -1.0, 0.0, 0.0, -1.0, 0.0, 0.0, -1.0, 0.0, 0.0, -1.0, 0.0, 0.0, -1.0, 0.0, 0.0, -1.0, 0.0, 0.0, -1.0, 0.0, 0.0, -1.0, 0.0, 0.0, -1.0, 0.0, 0.0, -1.0, 0.0, 0.0, -1.0, 0.0, 0.0, -1.0, 0.0, 0.0, -1.0, 0.0, 0.0, -1.0, 0.0, 0.0, -1.0, 0.0, 0.0, -1.0, 0.0, 0.0, -1.0, 0.0, 0.0, -1.0, 0.0, 0.0, -1.0, 0.0, 0.0, -1.0, 0.0, 0.0, -1.0, 0.0, 0.0, -1.0, 0.0, 0.0, -1.0, 0.0, 0.0, -1.0, 0.0, 0.0, -1.0, 0.0, 0.0, -1.0, 0.0, 0.0, -1.0, 0.0, 0.0, -1.0, 0.0, 0.0, -1.0, 0.0, 0.0, -1.0, 0.0, 0.0, -1.0, 0.0, 0.0, -1.0, 0.0, 0.0, -1.0, 0.0, 0.0, -1.0, 0.0, 0.0, -1.0, 0.0, 0.0, -1.0, 0.0, 0.0, -1.0, 0.0, 0.0, -1.0, 0.0, 0.0, -1.0, 0.0, 0.0, -1.0, 0.0, 0.0, -1.0, 0.0, 0.0, -1.0, 0.0, 0.0, -1.0, 0.0, 0.0, -1.0, 0.0, 0.0, -1.0, 0.0, 0.0, -1.0, 0.0, 0.0, -1.0, 0.0, 0.0, -1.0, 0.0, 0.0, -1.0, 0.0, 0.0, -1.0, 0.0, 0.0, -1.0, 0.0, 0.0, -1.0, 0.0, 0.0, -1.0, 0.0, 0.0, -1.0, 0.0, 0.0, -1.0, 0.0, 0.0, -1.0, 0.0, 0.0, -1.0, 0.0, 0.0, 1.0, 0.0, 0.0, 1.0, 0.0, 0.0, 1.0, 0.0, 0.0, 1.0, 0.0, 0.0, 1.0, 0.0, 0.0, 1.0, 0.0, 0.0, 1.0, 0.0, 0.0, 1.0, 0.0, 0.0, 1.0, 0.0, 0.0, 1.0, 0.0, 0.0, 1.0, 0.0, 0.0, 1.0, 0.0, 0.0, 1.0, 0.0, 0.0, 1.0, 0.0, 0.0, 1.0, 0.0, 0.0, 1.0, 0.0, 0.0, 1.0, 0.0, 0.0, 1.0, 0.0, 0.0, 1.0, 0.0, 0.0, 1.0, 0.0, 0.0, 1.0, 0.0, 0.0, 1.0, 0.0, 0.0, 1.0, 0.0, 0.0, 1.0, 0.0, 0.0, 1.0, 0.0, 0.0, 1.0, 0.0, 0.0, 1.0, 0.0, 0.0, 1.0, 0.0, 0.0, 1.0, 0.0, 0.0, 1.0, 0.0, 0.0, 1.0, 0.0, 0.0, 1.0, 0.0, 0.0, 1.0, 0.0, 0.0, 1.0, 0.0, 0.0, 1.0, 0.0, 0.0, 1.0, 0.0, 0.0, 1.0, 0.0, 0.0, 1.0, 0.0, 0.0, 1.0, 0.0, 0.0, 1.0, 0.0, 0.0, 1.0, 0.0, 0.0, 1.0, 0.0, 0.0, 1.0, 0.0, 0.0, 1.0, 0.0, 0.0, 1.0, 0.0, 0.0, 1.0, 0.0, 0.0, 1.0, 0.0, 0.0, 1.0, 0.0, 0.0, 1.0, 0.0, 0.0, 1.0, 0.0, 0.0, 1.0, 0.0, 0.0, 1.0, 0.0, 0.0, 1.0, 0.0, 0.0, 1.0, 0.0, 0.0, 1.0, 0.0, 0.0, 1.0, 0.0, 0.0, 1.0, 0.0, 0.0, 1.0, 0.0, 0.0, 1.0, 0.0, 0.0, 1.0, 0.0, 0.0, 1.0, 0.0, 0.0, 1.0, 0.0, 0.0, 1.0, 0.0, 0.0, 1.0, 0.0, 0.0, 1.0, 0.0, 0.0, 1.0, 0.0, 0.0, 1.0, 0.0, 0.0, 1.0, 0.0, 0.0, 1.0, 0.0, 0.0, 1.0, 0.0, 0.0, 1.0, 0.0, 0.0, 1.0, 0.0, 0.0, 1.0, 0.0, 0.0, 1.0, 0.0, 0.0, 1.0, 0.0, 0.0, 1.0, 0.0, 0.0, 1.0, 0.0, 0.0, 1.0, 0.0, 0.0, 1.0, 0.0, 0.0, 1.0, 0.0, 0.0, 1.0, 0.0, 0.0, 1.0, 0.0, 0.0, 1.0, 0.0, 0.0, 1.0, 0.0, 0.0, 1.0, 0.0, 0.0, 1.0, 0.0, 0.0, 1.0, 0.0, 0.0, 1.0, 0.0, 0.0, 1.0, 0.0, 0.0, 1.0, 0.0, 0.0, 1.0, 0.0, 0.0, 1.0, 0.0, 0.0, 1.0, 0.0, 0.0, 1.0, 0.0, 0.0, 1.0, 0.0, 0.0, 1.0, 0.0, 0.0, 1.0, 0.0, 0.0, 1.0, 0.0, 0.0, 1.0, 0.0, 0.0, 1.0, 0.0, 0.0, 1.0, 0.0, 0.0, 1.0, 0.0, 0.0, 1.0, 0.0, 0.0, 1.0, 0.0, 0.0, 1.0, 0.0, 0.0, 1.0, 0.0, 0.0, 1.0, 0.0, 0.0, 1.0, 0.0, 0.0, 1.0, 0.0, 0.0, 1.0, 0.0, 0.0, 1.0, 0.0, 0.0, 1.0, 0.0, 0.0, 1.0, 0.0, 0.0, 1.0, 0.0, 0.0, 1.0, 0.0, 0.0, 1.0, 0.0, 0.0, 1.0, 0.0, 0.0, 1.0, 0.0, 0.0, 1.0, 0.0, 0.0, 1.0, 0.0, 0.0, 1.0, 0.0, 0.0, 1.0, 0.0, 0.0, 1.0, 0.0, 0.0, 1.0, 0.0, 0.0, 1.0, 0.0, 0.0, 1.0, 0.0, 0.0, 1.0, 0.0, 0.0, 1.0, 0.0, 0.0, 1.0, 0.0, 0.0, 1.0, 0.0, 0.0, 1.0, 0.0, 0.0, 1.0, 0.0, 0.0, 1.0, 0.0, 0.0, 1.0, 0.0, 0.0, 1.0, 0.0, 0.0, 1.0, 0.0, 0.0, 1.0, 0.0, 0.0, 1.0, 0.0, 0.0, 1.0, 0.0, 0.0, 1.0, 0.0, 0.0, 1.0, 0.0, 0.0, 1.0, 0.0, 0.0, 1.0, 0.0, 0.0, 1.0, 0.0, 0.0, 1.0, 0.0, 0.0, 1.0, 0.0, 0.0, 1.0, 0.0, 0.0, 1.0, 0.0, 0.0, 1.0, 0.0, 0.0, 1.0, 0.0, 0.0, 1.0, 0.0, 0.0, 1.0, 0.0, 0.0, 1.0, 0.0, 0.0, 1.0, 0.0, 0.0, 1.0, 0.0, 0.0, 1.0, 0.0, 0.0, 1.0, 0.0, 0.0, 1.0, 0.0, 0.0, 1.0, 0.0, 0.0, 1.0, 0.0, 0.0, 1.0, 0.0, 0.0, 1.0, 0.0, 0.0, 1.0, 0.0, 0.0, 1.0, 0.0, 0.0, 1.0, 0.0, 0.0, 1.0, 0.0, 0.0, 1.0, 0.0, 0.0, 1.0, 0.0, 0.0, 1.0, 0.0, 0.0, 1.0, 0.0, 0.0, 1.0, 0.0, 0.0, 1.0, 0.0, 0.0, 1.0, 0.0, 0.0, 1.0, 0.0, 0.0, 1.0, 0.0, 0.0, 1.0, 0.0, 0.0, 1.0, 0.0, 0.0, 1.0, 0.0, 0.0, 1.0, 0.0, 0.0, 1.0, 0.0, 0.0, 1.0, 0.0, 0.0, 1.0, 0.0, 0.0, 1.0, 0.0, 0.0, 1.0, 0.0, 0.0, 1.0, 0.0, 0.0, 1.0, 0.0, 0.0, 1.0, 0.0, 0.0, 1.0, 0.0, 0.0, 1.0, 0.0, 0.0, 1.0, 0.0, 0.0, 1.0, 0.0, 0.0, 1.0, 0.0, 0.0, 1.0, 0.0, 0.0, 1.0, 0.0, 0.0, 1.0, 0.0, 0.0, 1.0, 0.0, 0.0, 1.0, 0.0, 0.0, 1.0, 0.0, 0.0, 1.0, 0.0, 0.0, 1.0, 0.0, 0.0, 1.0, 0.0, 0.0, 1.0, 0.0, 0.0, 1.0, 0.0, 0.0, 1.0, 0.0, 0.0, 1.0, 0.0, 0.0, 1.0, 0.0, 0.0, 1.0, 0.0, 0.0, 1.0, 0.0, 0.0, 1.0, 0.0, 0.0, 1.0, 0.0, 0.0, 1.0, 0.0, 0.0, 1.0, 0.0, 0.0, 1.0, 0.0, 0.0, 1.0, 0.0, 0.0, 1.0, 0.0, 0.0, 1.0, 0.0, 0.0, 1.0, 0.0, 0.0, 1.0, 0.0, 0.0, 1.0, 0.0, 0.0, 1.0, 0.0, 0.0, 1.0, 0.0, 0.0, 1.0, 0.0, 0.0, 1.0, 0.0, 0.0, 1.0, 0.0, 0.0, 1.0, 0.0, 0.0, 1.0, 0.0, 0.0, 1.0, 0.0, 0.0, 1.0, 0.0, 0.0, 1.0, 0.0, 0.0, 1.0, 0.0, 0.0, 1.0, 0.0, 0.0, 1.0, 0.0, 0.0, 1.0, 0.0, 0.0, 1.0, 0.0, 0.0, 1.0, 0.0, 0.0, 1.0, 0.0, 0.0, 1.0, 0.0, 0.0, 1.0, 0.0, 0.0, 1.0, 0.0, 0.0, 1.0, 0.0, 0.0, 1.0, 0.0, 0.0, 1.0, 0.0, 0.0, 1.0, 0.0, 0.0, 1.0, 0.0, 0.0, 1.0, 0.0, 0.0, 1.0, 0.0, 0.0, 1.0, 0.0, 0.0, 1.0, 0.0, 0.0, 1.0, 0.0, 0.0, 1.0, 0.0, 0.0, 1.0, 0.0, 0.0, 1.0, 0.0, 0.0, 1.0, 0.0, 0.0, 1.0, 0.0, 0.0, 1.0, 0.0, 0.0, 1.0, 0.0, 0.0, 1.0, 0.0, 0.0, 1.0, 0.0, 0.0, 1.0, 0.0, 0.0, 1.0, 0.0, 0.0, 1.0, 0.0, 0.0, 1.0, 0.0, 0.0, 1.0, 0.0, 0.0, 1.0, 0.0, 0.0, 1.0, 0.0, 0.0, 1.0, 0.0, 0.0, 1.0, 0.0, 0.0, 1.0, 0.0, 0.0, 1.0, 0.0, 0.0, 1.0, 0.0, 0.0, 1.0, 0.0, 0.0, 1.0, 0.0, 0.0, 1.0, 0.0, 0.0, 1.0, 0.0, 0.0, 1.0, 0.0, 0.0, 1.0, 0.0, 0.0, 1.0, 0.0, 0.0, 1.0, 0.0, 0.0, 1.0, 0.0, 0.0, 1.0, 0.0, 0.0, 1.0, 0.0, 0.0, 1.0, 0.0, 0.0, 1.0, 0.0, 0.0, 1.0, 0.0, 0.0, 1.0, 0.0, 0.0, 1.0, 0.0, 0.0, 1.0, 0.0, 0.0, 1.0, 0.0, 0.0, 1.0, 0.0, 0.0, 1.0, 0.0, 0.0, 1.0, 0.0, 0.0, 1.0, 0.0, 0.0, 1.0, 0.0, 0.0, 1.0, 0.0, 0.0, 1.0, 0.0, 0.0, 1.0, 0.0, 0.0, 1.0, 0.0, 0.0, 1.0, 0.0, 0.0, 1.0, 0.0, 0.0, 1.0, 0.0, 0.0, 1.0, 0.0, 0.0, 1.0, 0.0, 0.0, 1.0, 0.0, 0.0, 1.0, 0.0, 0.0, 1.0, 0.0, 0.0, 1.0, 0.0, 0.0, 1.0, 0.0, 0.0, 1.0, 0.0, 0.0, 1.0, 0.0, 0.0, 1.0, 0.0, 0.0, 1.0, 0.0, 0.0, 1.0, 0.0, 0.0, 1.0, 0.0, 0.0, 1.0, 0.0, 0.0, 1.0, 0.0, 0.0, 1.0, 0.0, 0.0, 1.0, 0.0, 0.0, 1.0, 0.0, 0.0, 1.0, 0.0, 0.0, 1.0, 0.0, 0.0, 1.0, 0.0, 0.0, 1.0, 0.0, 0.0, 1.0, 0.0, 0.0, 1.0, 0.0, 0.0, 1.0, 0.0, 0.0, 1.0, 0.0, 0.0, 1.0, 0.0, 0.0, 1.0, 0.0, 0.0, 1.0, 0.0, 0.0, 1.0, 0.0, 0.0, 1.0, 0.0, 0.0, 1.0, 0.0, 0.0, 1.0, 0.0, 0.0, 1.0, 0.0, 0.0, 1.0, 0.0, 0.0, 1.0, 0.0, 0.0, 1.0, 0.0, 0.0, 1.0, 0.0, 0.0, 1.0, 0.0, 0.0, 1.0, 0.0, 0.0, 1.0, 0.0, 0.0, 1.0, 0.0, 0.0, 1.0, 0.0, 0.0, 1.0, 0.0, 0.0, 1.0, 0.0, 0.0, 1.0, 0.0, 0.0, 1.0, 0.0, 0.0, 1.0, 0.0, 0.0, 1.0, 0.0, 0.0, 1.0, 0.0, 0.0, 1.0, 0.0, 0.0, 1.0, 0.0, 0.0, 1.0, 0.0, 0.0, 1.0, 0.0, 0.0, 1.0, 0.0, 0.0, 1.0, 0.0, 0.0, 1.0, 0.0, 0.0, 1.0, 0.0, 0.0, 1.0, 0.0, 0.0, 1.0, 0.0, 0.0, 1.0, 0.0, 0.0, 1.0, 0.0, 0.0, 1.0, 0.0, 0.0, 1.0, 0.0, 0.0, 1.0, 0.0, 0.0, 1.0, 0.0, 0.0, 1.0, 0.0, 0.0, 1.0, 0.0, 0.0, 1.0, 0.0, 0.0, 1.0, 0.0, 0.0, 1.0, 0.0, 0.0, 1.0, 0.0, 0.0, 1.0, 0.0, 0.0, 1.0, 0.0, 0.0, 1.0, 0.0, 0.0, 1.0, 0.0, 0.0, 1.0, 0.0, 0.0, 1.0, 0.0, 0.0, 1.0, 0.0, 0.0, 1.0, 0.0, 0.0, 1.0, 0.0, 0.0, 1.0, 0.0, 0.0, 1.0, 0.0, 0.0, 1.0, 0.0, 0.0, 1.0, 0.0, 0.0, 1.0, 0.0, 0.0, 1.0, 0.0, 0.0, 1.0, 0.0, 0.0, 1.0, 0.0, 0.0, 1.0, 0.0, 0.0, 1.0, 0.0, 0.0, 1.0, 0.0, 0.0, 1.0, 0.0, 0.0, 1.0, 0.0, 0.0, 1.0, 0.0, 0.0, 1.0, 0.0, 0.0, 1.0, 0.0, 0.0, 1.0, 0.0, 0.0, 1.0, 0.0, 0.0, 1.0, 0.0, 0.0, 1.0, 0.0, 0.0, 1.0, 0.0])] * 3)])

# ---- objects
ob_star = bpy.data.objects.new('star', me_star)
ob_lamp = bpy.data.objects.new('Lamp', light_lamp)
ob_camera = bpy.data.objects.new('Camera', cam_camera)

# ---- transforms, parenting, visibility, modifiers, constraints
ob_star.location = (0.0, 2.22e-06, 3.618e-13)
ob_star.rotation_euler = (1.571, -0.0, 0.0)
ob_star.lineart.crease_threshold = 0.0
ob_lamp.location = (4.076, 1.005, 5.904)
ob_lamp.rotation_euler = (0.6503, 0.05522, 1.866)
ob_lamp.lock_rotations_4d = False
ob_lamp.empty_display_type = 'ARROWS'
ob_lamp.color = (0.0, 0.0, 0.0, 0.0)
ob_lamp.lineart.crease_threshold = 0.0
ob_camera.location = (7.481, -6.508, 5.344)
ob_camera.rotation_euler = (1.109, 0.0, 0.8149)
ob_camera.lock_rotations_4d = False
ob_camera.empty_display_type = 'ARROWS'
ob_camera.color = (0.0, 0.0, 0.0, 0.0)
ob_camera.display_type = 'WIRE'
ob_camera.lineart.crease_threshold = 0.0

# ---- collection membership
col_collection_1.objects.link(ob_star)
col_collection_1.objects.link(ob_lamp)
col_collection_1.objects.link(ob_camera)

# ---- scene / render settings (as saved in the file)
scene.camera = ob_camera
scene.frame_start = 1; scene.frame_end = 250; scene.frame_set(1)
scene.render.engine = 'BLENDER_EEVEE_NEXT'
scene.render.resolution_percentage = 50
scene.render.dither_intensity = 0.0
scene.cycles.use_denoising = False
scene.cycles.samples = 128
scene.cycles.sampling_pattern = 'TABULATED_SOBOL'
scene.cycles.use_adaptive_sampling = False
scene.cycles.use_light_tree = False
scene.cycles.blur_glossy = 0.0
scene.cycles.sample_clamp_indirect = 0.0
scene.view_settings.view_transform = 'Standard'
bpy.context.view_layer.update()
